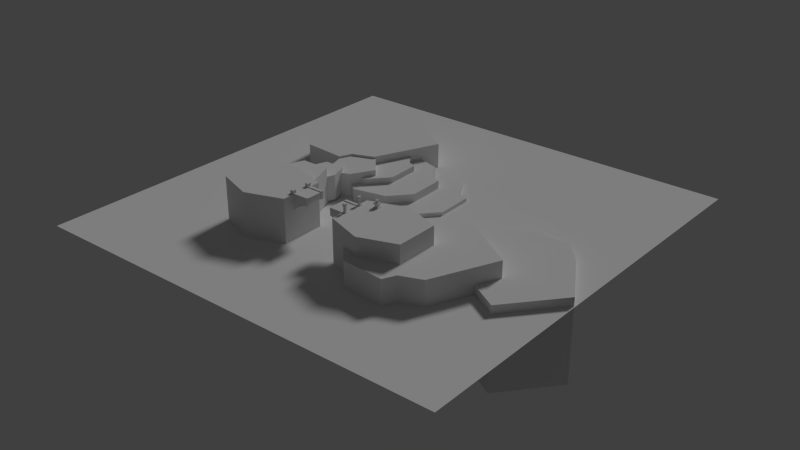 # Source: Level3.blend  (saved by Blender 2.73.0; exported with 4.5.12 LTS)
import bpy
from mathutils import Matrix  # noqa: F401  (used for matrix-valued properties, if any)

bpy.ops.wm.read_factory_settings(use_empty=True)
scene = bpy.context.scene
scene.name = 'Scene'

# ---- collections
col_collection_1 = bpy.data.collections.new('Collection 1'); scene.collection.children.link(col_collection_1)

# ---- world
world_world = bpy.data.worlds.new('World'); scene.world = world_world
world_world.color = (0.05088, 0.05088, 0.05088)
world_world.use_sun_shadow = False
world_world.sun_shadow_jitter_overblur = 0.0
world_world.cycles.sampling_method = 'MANUAL'
world_world.cycles.sample_map_resolution = 256

# ---- lights
light_sun = bpy.data.lights.new('Sun', 'SUN')
light_sun.transmission_factor = 0.0
light_sun.angle = 0.1993
light_sun.energy = 1.0
light_sun.shadow_buffer_clip_start = 0.5
light_sun.shadow_soft_size = 0.1
light_sun.shadow_cascade_max_distance = 1000.0
light_sun.cycles.use_multiple_importance_sampling = False

# ---- meshes
me_cube_134 = bpy.data.meshes.new('Cube.134')
me_cube_134.from_pydata([(0.6927, -1.786, -3.093), (-1.698, -3.871, -3.093), (-4.374, 0.6985, -3.093), (-1.675, 2.279, -3.093), (0.6927, -1.786, 0.754), (-1.698, -3.871, 0.754), (-4.374, 0.6985, 0.754), (-1.675, 2.279, 0.754), (-3.836, -2.054, 0.754), (-3.836, -2.054, -3.093), (0.402, -0.23, 0.754), (0.402, -0.23, -3.093), (-3.369, -3.238, -3.093), (0.3003, -1.291, 0.754), (-3.369, -3.238, 0.754), (0.3003, -1.291, -3.093), (-0.3205, -3.476, 0.754), (-0.3205, -3.476, -3.093), (-3.025, 1.489, 0.754), (-3.025, 1.489, -3.093), (-1.717, -1.142, 0.754), (-1.717, -1.142, -3.093), (-1.233, -2.127, -3.093), (-1.233, -2.127, 0.754)], [], [(16, 5, 1, 17), (8, 6, 2, 9), (18, 7, 3, 19), (13, 4, 0, 15), (21, 9, 2, 19), (23, 14, 5, 16), (18, 6, 8, 20), (22, 12, 9, 21), (7, 10, 11, 3), (14, 8, 9, 12), (5, 14, 12, 1), (17, 1, 12, 22), (20, 8, 14, 23), (10, 13, 15, 11), (10, 20, 23, 13), (0, 17, 22, 15), (15, 22, 21, 11), (7, 18, 20, 10), (13, 23, 16, 4), (11, 21, 19, 3), (6, 18, 19, 2), (4, 16, 17, 0)])
_uv = me_cube_134.uv_layers.new(name='UVMap')
_uv.uv.foreach_set('vector', [0.5627, 0.9382, 0.5627, 0.9382, 0.5627, 0.9382, 0.5627, 0.9382, 0.5627, 0.9382, 0.5627, 0.9382, 0.5627, 0.9382, 0.5627, 0.9382, 0.5627, 0.9382, 0.5627, 0.9382, 0.5627, 0.9382, 0.5627, 0.9382, 0.5627, 0.9382, 0.5627, 0.9382, 0.5627, 0.9382, 0.5627, 0.9382, 0.5627, 0.9382, 0.5627, 0.9382, 0.5627, 0.9382, 0.5627, 0.9382, 0.9247, 0.768, 0.9247, 0.768, 0.9247, 0.768, 0.9247, 0.768, 0.9247, 0.768, 0.9247, 0.768, 0.9247, 0.768, 0.9247, 0.768, 0.5627, 0.9382, 0.5627, 0.9382, 0.5627, 0.9382, 0.5627, 0.9382, 0.5627, 0.9382, 0.5627, 0.9382, 0.5627, 0.9382, 0.5627, 0.9382, 0.5627, 0.9382, 0.5627, 0.9382, 0.5627, 0.9382, 0.5627, 0.9382, 0.5627, 0.9382, 0.5627, 0.9382, 0.5627, 0.9382, 0.5627, 0.9382, 0.5627, 0.9382, 0.5627, 0.9382, 0.5627, 0.9382, 0.5627, 0.9382, 0.9247, 0.768, 0.9247, 0.768, 0.9247, 0.768, 0.9247, 0.768, 0.5627, 0.9382, 0.5627, 0.9382, 0.5627, 0.9382, 0.5627, 0.9382, 0.9247, 0.768, 0.9247, 0.768, 0.9247, 0.768, 0.9247, 0.768, 0.5627, 0.9382, 0.5627, 0.9382, 0.5627, 0.9382, 0.5627, 0.9382, 0.5627, 0.9382, 0.5627, 0.9382, 0.5627, 0.9382, 0.5627, 0.9382, 0.9247, 0.768, 0.9247, 0.768, 0.9247, 0.768, 0.9247, 0.768, 0.9247, 0.768, 0.9247, 0.768, 0.9247, 0.768, 0.9247, 0.768, 0.5627, 0.9382, 0.5627, 0.9382, 0.5627, 0.9382, 0.5627, 0.9382, 0.5627, 0.9382, 0.5627, 0.9382, 0.5627, 0.9382, 0.5627, 0.9382, 0.5627, 0.9382, 0.5627, 0.9382, 0.5627, 0.9382, 0.5627, 0.9382])
me_cube_134.use_remesh_preserve_volume = False
me_cube_134.use_remesh_preserve_attributes = False
me_cube_134.use_mirror_vertex_groups = False
me_cube_134.update()
me_cube_133 = bpy.data.meshes.new('Cube.133')
me_cube_133.from_pydata([(0.6927, -1.786, -3.093), (-1.698, -3.871, -3.093), (-4.374, 0.6985, -3.093), (-1.675, 2.279, -3.093), (0.6927, -1.786, 0.754), (-1.698, -3.871, 0.754), (-4.374, 0.6985, 0.754), (-1.675, 2.279, 0.754), (-3.836, -2.054, 0.754), (-3.836, -2.054, -3.093), (0.402, -0.23, 0.754), (0.402, -0.23, -3.093), (-3.369, -3.238, -3.093), (0.3003, -1.291, 0.754), (-3.369, -3.238, 0.754), (0.3003, -1.291, -3.093), (-0.3205, -3.476, 0.754), (-0.3205, -3.476, -3.093), (-3.025, 1.489, 0.754), (-3.025, 1.489, -3.093), (-1.717, -1.142, 0.754), (-1.717, -1.142, -3.093), (-1.233, -2.127, -3.093), (-1.233, -2.127, 0.754)], [], [(16, 5, 1, 17), (8, 6, 2, 9), (18, 7, 3, 19), (13, 4, 0, 15), (21, 9, 2, 19), (23, 14, 5, 16), (18, 6, 8, 20), (22, 12, 9, 21), (7, 10, 11, 3), (14, 8, 9, 12), (5, 14, 12, 1), (17, 1, 12, 22), (20, 8, 14, 23), (10, 13, 15, 11), (10, 20, 23, 13), (0, 17, 22, 15), (15, 22, 21, 11), (7, 18, 20, 10), (13, 23, 16, 4), (11, 21, 19, 3), (6, 18, 19, 2), (4, 16, 17, 0)])
_uv = me_cube_133.uv_layers.new(name='UVMap')
_uv.uv.foreach_set('vector', [0.5627, 0.9382, 0.5627, 0.9382, 0.5627, 0.9382, 0.5627, 0.9382, 0.5627, 0.9382, 0.5627, 0.9382, 0.5627, 0.9382, 0.5627, 0.9382, 0.5627, 0.9382, 0.5627, 0.9382, 0.5627, 0.9382, 0.5627, 0.9382, 0.5627, 0.9382, 0.5627, 0.9382, 0.5627, 0.9382, 0.5627, 0.9382, 0.5627, 0.9382, 0.5627, 0.9382, 0.5627, 0.9382, 0.5627, 0.9382, 0.9247, 0.768, 0.9247, 0.768, 0.9247, 0.768, 0.9247, 0.768, 0.9247, 0.768, 0.9247, 0.768, 0.9247, 0.768, 0.9247, 0.768, 0.5627, 0.9382, 0.5627, 0.9382, 0.5627, 0.9382, 0.5627, 0.9382, 0.5627, 0.9382, 0.5627, 0.9382, 0.5627, 0.9382, 0.5627, 0.9382, 0.5627, 0.9382, 0.5627, 0.9382, 0.5627, 0.9382, 0.5627, 0.9382, 0.5627, 0.9382, 0.5627, 0.9382, 0.5627, 0.9382, 0.5627, 0.9382, 0.5627, 0.9382, 0.5627, 0.9382, 0.5627, 0.9382, 0.5627, 0.9382, 0.9247, 0.768, 0.9247, 0.768, 0.9247, 0.768, 0.9247, 0.768, 0.5627, 0.9382, 0.5627, 0.9382, 0.5627, 0.9382, 0.5627, 0.9382, 0.9247, 0.768, 0.9247, 0.768, 0.9247, 0.768, 0.9247, 0.768, 0.5627, 0.9382, 0.5627, 0.9382, 0.5627, 0.9382, 0.5627, 0.9382, 0.5627, 0.9382, 0.5627, 0.9382, 0.5627, 0.9382, 0.5627, 0.9382, 0.9247, 0.768, 0.9247, 0.768, 0.9247, 0.768, 0.9247, 0.768, 0.9247, 0.768, 0.9247, 0.768, 0.9247, 0.768, 0.9247, 0.768, 0.5627, 0.9382, 0.5627, 0.9382, 0.5627, 0.9382, 0.5627, 0.9382, 0.5627, 0.9382, 0.5627, 0.9382, 0.5627, 0.9382, 0.5627, 0.9382, 0.5627, 0.9382, 0.5627, 0.9382, 0.5627, 0.9382, 0.5627, 0.9382])
me_cube_133.use_remesh_preserve_volume = False
me_cube_133.use_remesh_preserve_attributes = False
me_cube_133.use_mirror_vertex_groups = False
me_cube_133.update()
me_cube_131 = bpy.data.meshes.new('Cube.131')
me_cube_131.from_pydata([(0.6927, -1.786, -3.093), (-1.698, -3.871, -3.093), (-4.374, 0.6985, -3.093), (-1.675, 2.279, -3.093), (0.6927, -1.786, 0.754), (-1.698, -3.871, 0.754), (-4.374, 0.6985, 0.754), (-1.675, 2.279, 0.754), (-3.836, -2.054, 0.754), (-3.836, -2.054, -3.093), (0.402, -0.23, 0.754), (0.402, -0.23, -3.093), (-3.369, -3.238, -3.093), (0.3003, -1.291, 0.754), (-3.369, -3.238, 0.754), (0.3003, -1.291, -3.093), (-0.3205, -3.476, 0.754), (-0.3205, -3.476, -3.093), (-3.025, 1.489, 0.754), (-3.025, 1.489, -3.093), (-1.717, -1.142, 0.754), (-1.717, -1.142, -3.093), (-1.233, -2.127, -3.093), (-1.233, -2.127, 0.754)], [], [(16, 5, 1, 17), (8, 6, 2, 9), (18, 7, 3, 19), (13, 4, 0, 15), (21, 9, 2, 19), (23, 14, 5, 16), (18, 6, 8, 20), (22, 12, 9, 21), (7, 10, 11, 3), (14, 8, 9, 12), (5, 14, 12, 1), (17, 1, 12, 22), (20, 8, 14, 23), (10, 13, 15, 11), (10, 20, 23, 13), (0, 17, 22, 15), (15, 22, 21, 11), (7, 18, 20, 10), (13, 23, 16, 4), (11, 21, 19, 3), (6, 18, 19, 2), (4, 16, 17, 0)])
_uv = me_cube_131.uv_layers.new(name='UVMap')
_uv.uv.foreach_set('vector', [0.5627, 0.9382, 0.5627, 0.9382, 0.5627, 0.9382, 0.5627, 0.9382, 0.5627, 0.9382, 0.5627, 0.9382, 0.5627, 0.9382, 0.5627, 0.9382, 0.5627, 0.9382, 0.5627, 0.9382, 0.5627, 0.9382, 0.5627, 0.9382, 0.5627, 0.9382, 0.5627, 0.9382, 0.5627, 0.9382, 0.5627, 0.9382, 0.5627, 0.9382, 0.5627, 0.9382, 0.5627, 0.9382, 0.5627, 0.9382, 0.9247, 0.768, 0.9247, 0.768, 0.9247, 0.768, 0.9247, 0.768, 0.9247, 0.768, 0.9247, 0.768, 0.9247, 0.768, 0.9247, 0.768, 0.5627, 0.9382, 0.5627, 0.9382, 0.5627, 0.9382, 0.5627, 0.9382, 0.5627, 0.9382, 0.5627, 0.9382, 0.5627, 0.9382, 0.5627, 0.9382, 0.5627, 0.9382, 0.5627, 0.9382, 0.5627, 0.9382, 0.5627, 0.9382, 0.5627, 0.9382, 0.5627, 0.9382, 0.5627, 0.9382, 0.5627, 0.9382, 0.5627, 0.9382, 0.5627, 0.9382, 0.5627, 0.9382, 0.5627, 0.9382, 0.9247, 0.768, 0.9247, 0.768, 0.9247, 0.768, 0.9247, 0.768, 0.5627, 0.9382, 0.5627, 0.9382, 0.5627, 0.9382, 0.5627, 0.9382, 0.9247, 0.768, 0.9247, 0.768, 0.9247, 0.768, 0.9247, 0.768, 0.5627, 0.9382, 0.5627, 0.9382, 0.5627, 0.9382, 0.5627, 0.9382, 0.5627, 0.9382, 0.5627, 0.9382, 0.5627, 0.9382, 0.5627, 0.9382, 0.9247, 0.768, 0.9247, 0.768, 0.9247, 0.768, 0.9247, 0.768, 0.9247, 0.768, 0.9247, 0.768, 0.9247, 0.768, 0.9247, 0.768, 0.5627, 0.9382, 0.5627, 0.9382, 0.5627, 0.9382, 0.5627, 0.9382, 0.5627, 0.9382, 0.5627, 0.9382, 0.5627, 0.9382, 0.5627, 0.9382, 0.5627, 0.9382, 0.5627, 0.9382, 0.5627, 0.9382, 0.5627, 0.9382])
me_cube_131.use_remesh_preserve_volume = False
me_cube_131.use_remesh_preserve_attributes = False
me_cube_131.use_mirror_vertex_groups = False
me_cube_131.update()
me_cube_130 = bpy.data.meshes.new('Cube.130')
me_cube_130.from_pydata([(0.6927, -1.786, -3.093), (-1.698, -3.871, -3.093), (-4.374, 0.6985, -3.093), (-1.675, 2.279, -3.093), (0.6927, -1.786, 0.754), (-1.698, -3.871, 0.754), (-4.374, 0.6985, 0.754), (-1.675, 2.279, 0.754), (-3.836, -2.054, 0.754), (-3.836, -2.054, -3.093), (0.402, -0.23, 0.754), (0.402, -0.23, -3.093), (-3.369, -3.238, -3.093), (0.3003, -1.291, 0.754), (-3.369, -3.238, 0.754), (0.3003, -1.291, -3.093), (-0.3205, -3.476, 0.754), (-0.3205, -3.476, -3.093), (-3.025, 1.489, 0.754), (-3.025, 1.489, -3.093), (-1.717, -1.142, 0.754), (-1.717, -1.142, -3.093), (-1.233, -2.127, -3.093), (-1.233, -2.127, 0.754)], [], [(16, 5, 1, 17), (8, 6, 2, 9), (18, 7, 3, 19), (13, 4, 0, 15), (21, 9, 2, 19), (23, 14, 5, 16), (18, 6, 8, 20), (22, 12, 9, 21), (7, 10, 11, 3), (14, 8, 9, 12), (5, 14, 12, 1), (17, 1, 12, 22), (20, 8, 14, 23), (10, 13, 15, 11), (10, 20, 23, 13), (0, 17, 22, 15), (15, 22, 21, 11), (7, 18, 20, 10), (13, 23, 16, 4), (11, 21, 19, 3), (6, 18, 19, 2), (4, 16, 17, 0)])
_uv = me_cube_130.uv_layers.new(name='UVMap')
_uv.uv.foreach_set('vector', [0.5627, 0.9382, 0.5627, 0.9382, 0.5627, 0.9382, 0.5627, 0.9382, 0.5627, 0.9382, 0.5627, 0.9382, 0.5627, 0.9382, 0.5627, 0.9382, 0.5627, 0.9382, 0.5627, 0.9382, 0.5627, 0.9382, 0.5627, 0.9382, 0.5627, 0.9382, 0.5627, 0.9382, 0.5627, 0.9382, 0.5627, 0.9382, 0.5627, 0.9382, 0.5627, 0.9382, 0.5627, 0.9382, 0.5627, 0.9382, 0.9247, 0.768, 0.9247, 0.768, 0.9247, 0.768, 0.9247, 0.768, 0.9247, 0.768, 0.9247, 0.768, 0.9247, 0.768, 0.9247, 0.768, 0.5627, 0.9382, 0.5627, 0.9382, 0.5627, 0.9382, 0.5627, 0.9382, 0.5627, 0.9382, 0.5627, 0.9382, 0.5627, 0.9382, 0.5627, 0.9382, 0.5627, 0.9382, 0.5627, 0.9382, 0.5627, 0.9382, 0.5627, 0.9382, 0.5627, 0.9382, 0.5627, 0.9382, 0.5627, 0.9382, 0.5627, 0.9382, 0.5627, 0.9382, 0.5627, 0.9382, 0.5627, 0.9382, 0.5627, 0.9382, 0.9247, 0.768, 0.9247, 0.768, 0.9247, 0.768, 0.9247, 0.768, 0.5627, 0.9382, 0.5627, 0.9382, 0.5627, 0.9382, 0.5627, 0.9382, 0.9247, 0.768, 0.9247, 0.768, 0.9247, 0.768, 0.9247, 0.768, 0.5627, 0.9382, 0.5627, 0.9382, 0.5627, 0.9382, 0.5627, 0.9382, 0.5627, 0.9382, 0.5627, 0.9382, 0.5627, 0.9382, 0.5627, 0.9382, 0.9247, 0.768, 0.9247, 0.768, 0.9247, 0.768, 0.9247, 0.768, 0.9247, 0.768, 0.9247, 0.768, 0.9247, 0.768, 0.9247, 0.768, 0.5627, 0.9382, 0.5627, 0.9382, 0.5627, 0.9382, 0.5627, 0.9382, 0.5627, 0.9382, 0.5627, 0.9382, 0.5627, 0.9382, 0.5627, 0.9382, 0.5627, 0.9382, 0.5627, 0.9382, 0.5627, 0.9382, 0.5627, 0.9382])
me_cube_130.use_remesh_preserve_volume = False
me_cube_130.use_remesh_preserve_attributes = False
me_cube_130.use_mirror_vertex_groups = False
me_cube_130.update()
me_cube_129 = bpy.data.meshes.new('Cube.129')
me_cube_129.from_pydata([(0.6927, -1.786, -3.093), (-1.698, -3.871, -3.093), (-4.374, 0.6985, -3.093), (-1.675, 2.279, -3.093), (0.6927, -1.786, 0.754), (-1.698, -3.871, 0.754), (-4.374, 0.6985, 0.754), (-1.675, 2.279, 0.754), (-3.836, -2.054, 0.754), (-3.836, -2.054, -3.093), (0.402, -0.23, 0.754), (0.402, -0.23, -3.093), (-3.369, -3.238, -3.093), (0.3003, -1.291, 0.754), (-3.369, -3.238, 0.754), (0.3003, -1.291, -3.093), (-0.3205, -3.476, 0.754), (-0.3205, -3.476, -3.093), (-3.025, 1.489, 0.754), (-3.025, 1.489, -3.093), (-1.717, -1.142, 0.754), (-1.717, -1.142, -3.093), (-1.233, -2.127, -3.093), (-1.233, -2.127, 0.754)], [], [(16, 5, 1, 17), (8, 6, 2, 9), (18, 7, 3, 19), (13, 4, 0, 15), (21, 9, 2, 19), (23, 14, 5, 16), (18, 6, 8, 20), (22, 12, 9, 21), (7, 10, 11, 3), (14, 8, 9, 12), (5, 14, 12, 1), (17, 1, 12, 22), (20, 8, 14, 23), (10, 13, 15, 11), (10, 20, 23, 13), (0, 17, 22, 15), (15, 22, 21, 11), (7, 18, 20, 10), (13, 23, 16, 4), (11, 21, 19, 3), (6, 18, 19, 2), (4, 16, 17, 0)])
_uv = me_cube_129.uv_layers.new(name='UVMap')
_uv.uv.foreach_set('vector', [0.5627, 0.9382, 0.5627, 0.9382, 0.5627, 0.9382, 0.5627, 0.9382, 0.5627, 0.9382, 0.5627, 0.9382, 0.5627, 0.9382, 0.5627, 0.9382, 0.5627, 0.9382, 0.5627, 0.9382, 0.5627, 0.9382, 0.5627, 0.9382, 0.5627, 0.9382, 0.5627, 0.9382, 0.5627, 0.9382, 0.5627, 0.9382, 0.5627, 0.9382, 0.5627, 0.9382, 0.5627, 0.9382, 0.5627, 0.9382, 0.9247, 0.768, 0.9247, 0.768, 0.9247, 0.768, 0.9247, 0.768, 0.9247, 0.768, 0.9247, 0.768, 0.9247, 0.768, 0.9247, 0.768, 0.5627, 0.9382, 0.5627, 0.9382, 0.5627, 0.9382, 0.5627, 0.9382, 0.5627, 0.9382, 0.5627, 0.9382, 0.5627, 0.9382, 0.5627, 0.9382, 0.5627, 0.9382, 0.5627, 0.9382, 0.5627, 0.9382, 0.5627, 0.9382, 0.5627, 0.9382, 0.5627, 0.9382, 0.5627, 0.9382, 0.5627, 0.9382, 0.5627, 0.9382, 0.5627, 0.9382, 0.5627, 0.9382, 0.5627, 0.9382, 0.9247, 0.768, 0.9247, 0.768, 0.9247, 0.768, 0.9247, 0.768, 0.5627, 0.9382, 0.5627, 0.9382, 0.5627, 0.9382, 0.5627, 0.9382, 0.9247, 0.768, 0.9247, 0.768, 0.9247, 0.768, 0.9247, 0.768, 0.5627, 0.9382, 0.5627, 0.9382, 0.5627, 0.9382, 0.5627, 0.9382, 0.5627, 0.9382, 0.5627, 0.9382, 0.5627, 0.9382, 0.5627, 0.9382, 0.9247, 0.768, 0.9247, 0.768, 0.9247, 0.768, 0.9247, 0.768, 0.9247, 0.768, 0.9247, 0.768, 0.9247, 0.768, 0.9247, 0.768, 0.5627, 0.9382, 0.5627, 0.9382, 0.5627, 0.9382, 0.5627, 0.9382, 0.5627, 0.9382, 0.5627, 0.9382, 0.5627, 0.9382, 0.5627, 0.9382, 0.5627, 0.9382, 0.5627, 0.9382, 0.5627, 0.9382, 0.5627, 0.9382])
me_cube_129.use_remesh_preserve_volume = False
me_cube_129.use_remesh_preserve_attributes = False
me_cube_129.use_mirror_vertex_groups = False
me_cube_129.update()
me_cube_128 = bpy.data.meshes.new('Cube.128')
me_cube_128.from_pydata([(-1.0, -1.0, -1.0), (-1.0, 1.0, -1.0), (1.0, 1.0, -1.0), (1.0, -1.0, -1.0), (-1.0, -1.0, 1.806), (-1.0, 1.0, 1.806), (1.0, 1.0, 1.806), (1.0, -1.0, 1.806), (-1.265, -1.265, 1.806), (-1.265, 1.265, 1.806), (1.265, 1.265, 1.806), (1.265, -1.265, 1.806), (-1.265, -1.265, 2.423), (-1.265, 1.265, 2.423), (1.265, 1.265, 2.423), (1.265, -1.265, 2.423)], [], [(4, 5, 1, 0), (5, 6, 2, 1), (6, 7, 3, 2), (7, 4, 0, 3), (0, 1, 2, 3), (4, 7, 11, 8), (8, 11, 15, 12), (7, 6, 10, 11), (6, 5, 9, 10), (5, 4, 8, 9), (15, 14, 13, 12), (11, 10, 14, 15), (10, 9, 13, 14), (9, 8, 12, 13)])
me_cube_128.use_remesh_preserve_volume = False
me_cube_128.use_remesh_preserve_attributes = False
me_cube_128.use_mirror_vertex_groups = False
me_cube_128.update()
me_cube_126 = bpy.data.meshes.new('Cube.126')
me_cube_126.from_pydata([(-0.1867, 0.1682, -0.08166), (-0.1867, 0.4179, -0.08166), (0.06297, 0.4179, -0.08166), (0.06297, 0.1682, -0.08166), (-0.1734, 0.1815, -0.006254), (-0.1734, 0.4046, -0.006254), (0.04966, 0.4046, -0.006254), (0.04966, 0.1815, -0.006254), (-0.1324, 0.2225, -0.006254), (-0.1324, 0.3636, -0.006254), (0.008667, 0.3636, -0.006254), (0.008667, 0.2225, -0.006254), (-0.1324, 0.2225, 0.1302), (-0.1324, 0.3636, 0.1302), (0.008667, 0.3636, 0.1302), (0.008667, 0.2225, 0.1302), (-0.1734, 0.1816, 0.1302), (-0.1734, 0.4046, 0.1302), (0.04964, 0.4046, 0.1302), (0.04964, 0.1816, 0.1302), (-0.1589, 0.196, 0.1858), (-0.1589, 0.3901, 0.1858), (0.03515, 0.3901, 0.1858), (0.03515, 0.196, 0.1858), (-0.1182, 0.2367, 0.1858), (-0.1182, 0.3494, 0.1858), (-0.005532, 0.3494, 0.1858), (-0.005532, 0.2367, 0.1858), (-0.1182, 0.2367, 0.06754), (-0.1182, 0.3494, 0.06754), (-0.005532, 0.3494, 0.06754), (-0.005532, 0.2367, 0.06754)], [], [(4, 5, 1, 0), (5, 6, 2, 1), (6, 7, 3, 2), (7, 4, 0, 3), (0, 1, 2, 3), (8, 11, 15, 12), (8, 9, 5, 4), (9, 10, 6, 5), (10, 11, 7, 6), (11, 8, 4, 7), (12, 15, 19, 16), (11, 10, 14, 15), (10, 9, 13, 14), (9, 8, 12, 13), (16, 19, 23, 20), (15, 14, 18, 19), (14, 13, 17, 18), (13, 12, 16, 17), (24, 27, 31, 28), (19, 18, 22, 23), (18, 17, 21, 22), (17, 16, 20, 21), (24, 25, 21, 20), (25, 26, 22, 21), (26, 27, 23, 22), (27, 24, 20, 23), (31, 30, 29, 28), (27, 26, 30, 31), (26, 25, 29, 30), (25, 24, 28, 29)])
_uv = me_cube_126.uv_layers.new(name='UVMap')
_uv.uv.foreach_set('vector', [0.688, 0.9607, 0.688, 0.9607, 0.688, 0.9607, 0.688, 0.9607, 0.688, 0.9607, 0.688, 0.9607, 0.688, 0.9607, 0.688, 0.9607, 0.688, 0.9607, 0.688, 0.9607, 0.688, 0.9607, 0.688, 0.9607, 0.688, 0.9607, 0.688, 0.9607, 0.688, 0.9607, 0.688, 0.9607, 0.688, 0.9607, 0.688, 0.9607, 0.688, 0.9607, 0.688, 0.9607, 0.688, 0.9607, 0.688, 0.9607, 0.688, 0.9607, 0.688, 0.9607, 0.688, 0.9607, 0.688, 0.9607, 0.688, 0.9607, 0.688, 0.9607, 0.688, 0.9607, 0.688, 0.9607, 0.688, 0.9607, 0.688, 0.9607, 0.688, 0.9607, 0.688, 0.9607, 0.688, 0.9607, 0.688, 0.9607, 0.688, 0.9607, 0.688, 0.9607, 0.688, 0.9607, 0.688, 0.9607, 0.688, 0.9607, 0.688, 0.9607, 0.688, 0.9607, 0.688, 0.9607, 0.688, 0.9607, 0.688, 0.9607, 0.688, 0.9607, 0.688, 0.9607, 0.688, 0.9607, 0.688, 0.9607, 0.688, 0.9607, 0.688, 0.9607, 0.688, 0.9607, 0.688, 0.9607, 0.688, 0.9607, 0.688, 0.9607, 0.688, 0.9607, 0.688, 0.9607, 0.688, 0.9607, 0.688, 0.9607, 0.688, 0.9607, 0.688, 0.9607, 0.688, 0.9607, 0.688, 0.9607, 0.688, 0.9607, 0.688, 0.9607, 0.688, 0.9607, 0.688, 0.9607, 0.688, 0.9607, 0.688, 0.9607, 0.688, 0.9607, 0.688, 0.9607, 0.688, 0.9607, 0.688, 0.9607, 0.688, 0.9607, 0.688, 0.9607, 0.688, 0.9607, 0.688, 0.9607, 0.688, 0.9607, 0.688, 0.9607, 0.688, 0.9607, 0.688, 0.9607, 0.688, 0.9607, 0.688, 0.9607, 0.688, 0.9607, 0.688, 0.9607, 0.688, 0.9607, 0.688, 0.9607, 0.688, 0.9607, 0.688, 0.9607, 0.688, 0.9607, 0.688, 0.9607, 0.688, 0.9607, 0.688, 0.9607, 0.688, 0.9607, 0.688, 0.9607, 0.688, 0.9607, 0.688, 0.9607, 0.688, 0.9607, 0.688, 0.9607, 0.688, 0.9607, 0.688, 0.9607, 0.688, 0.9607, 0.688, 0.9607, 0.688, 0.9607, 0.688, 0.9607, 0.688, 0.9607, 0.688, 0.9607, 0.688, 0.9607, 0.688, 0.9607, 0.688, 0.9607, 0.688, 0.9607, 0.688, 0.9607, 0.688, 0.9607, 0.688, 0.9607, 0.688, 0.9607, 0.688, 0.9607, 0.688, 0.9607, 0.688, 0.9607, 0.688, 0.9607])
me_cube_126.use_remesh_preserve_volume = False
me_cube_126.use_remesh_preserve_attributes = False
me_cube_126.use_mirror_vertex_groups = False
me_cube_126.update()
me_cube_106 = bpy.data.meshes.new('Cube.106')
me_cube_106.from_pydata([(-0.6859, -0.3437, -0.1056), (-0.6859, 0.3437, -0.1056), (0.6859, 0.3437, -0.1056), (0.6859, -0.3437, -0.1056), (-0.6859, -0.3437, 0.1056), (-0.6859, 0.3437, 0.1056), (0.6859, 0.3437, 0.1056), (0.6859, -0.3437, 0.1056)], [], [(4, 5, 1, 0), (5, 6, 2, 1), (6, 7, 3, 2), (7, 4, 0, 3), (0, 1, 2, 3), (7, 6, 5, 4)])
_uv = me_cube_106.uv_layers.new(name='UVMap')
_uv.uv.foreach_set('vector', [0.6601, 0.9623, 0.6601, 0.9623, 0.6601, 0.9623, 0.6601, 0.9623, 0.6601, 0.9623, 0.6601, 0.9623, 0.6601, 0.9623, 0.6601, 0.9623, 0.6601, 0.9623, 0.6601, 0.9623, 0.6601, 0.9623, 0.6601, 0.9623, 0.6601, 0.9623, 0.6601, 0.9623, 0.6601, 0.9623, 0.6601, 0.9623, 0.6601, 0.9623, 0.6601, 0.9623, 0.6601, 0.9623, 0.6601, 0.9623, 0.6601, 0.9623, 0.6601, 0.9623, 0.6601, 0.9623, 0.6601, 0.9623])
me_cube_106.use_remesh_preserve_volume = False
me_cube_106.use_remesh_preserve_attributes = False
me_cube_106.use_mirror_vertex_groups = False
me_cube_106.update()
me_cube_125 = bpy.data.meshes.new('Cube.125')
me_cube_125.from_pydata([(-0.16, -0.16, -0.16), (-0.16, 0.16, -0.16), (0.16, 0.16, -0.16), (0.16, -0.16, -0.16), (-0.16, -0.16, 0.16), (-0.16, 0.16, 0.16), (0.16, 0.16, 0.16), (0.16, -0.16, 0.16)], [], [(4, 5, 1, 0), (5, 6, 2, 1), (6, 7, 3, 2), (7, 4, 0, 3), (0, 1, 2, 3), (7, 6, 5, 4)])
me_cube_125.use_remesh_preserve_volume = False
me_cube_125.use_remesh_preserve_attributes = False
me_cube_125.use_mirror_vertex_groups = False
me_cube_125.update()
me_cube_124 = bpy.data.meshes.new('Cube.124')
me_cube_124.from_pydata([(-0.16, -0.16, -0.16), (-0.16, 0.16, -0.16), (0.16, 0.16, -0.16), (0.16, -0.16, -0.16), (-0.16, -0.16, 0.16), (-0.16, 0.16, 0.16), (0.16, 0.16, 0.16), (0.16, -0.16, 0.16)], [], [(4, 5, 1, 0), (5, 6, 2, 1), (6, 7, 3, 2), (7, 4, 0, 3), (0, 1, 2, 3), (7, 6, 5, 4)])
me_cube_124.use_remesh_preserve_volume = False
me_cube_124.use_remesh_preserve_attributes = False
me_cube_124.use_mirror_vertex_groups = False
me_cube_124.update()
me_cube_123 = bpy.data.meshes.new('Cube.123')
me_cube_123.from_pydata([(-0.1415, -0.07091, -0.1327), (-0.1415, 0.08504, -0.1327), (0.01446, 0.08504, -0.1327), (0.01446, -0.07091, -0.1327), (-0.1332, -0.0626, 0.004757), (-0.1332, 0.07673, 0.004757), (0.006147, 0.07673, 0.004757), (0.006147, -0.0626, 0.004757), (-0.1076, -0.03699, 0.004757), (-0.1076, 0.05112, 0.004757), (-0.01946, 0.05112, 0.004757), (-0.01946, -0.03699, 0.004757), (-0.1076, -0.03699, 0.2535), (-0.1076, 0.05112, 0.2535), (-0.01946, 0.05112, 0.2535), (-0.01946, -0.03699, 0.2535), (-0.1332, -0.06259, 0.2535), (-0.1332, 0.07671, 0.2535), (0.006133, 0.07671, 0.2535), (0.006133, -0.06259, 0.2535), (-0.1241, -0.05354, 0.3549), (-0.1241, 0.06766, 0.3549), (-0.002916, 0.06766, 0.3549), (-0.002916, -0.05354, 0.3549)], [], [(4, 5, 1, 0), (5, 6, 2, 1), (6, 7, 3, 2), (7, 4, 0, 3), (0, 1, 2, 3), (8, 11, 15, 12), (8, 9, 5, 4), (9, 10, 6, 5), (10, 11, 7, 6), (11, 8, 4, 7), (12, 15, 19, 16), (11, 10, 14, 15), (10, 9, 13, 14), (9, 8, 12, 13), (16, 19, 23, 20), (15, 14, 18, 19), (14, 13, 17, 18), (13, 12, 16, 17), (23, 22, 21, 20), (19, 18, 22, 23), (18, 17, 21, 22), (17, 16, 20, 21)])
_uv = me_cube_123.uv_layers.new(name='UVMap')
_uv.uv.foreach_set('vector', [0.681, 0.9607, 0.681, 0.9607, 0.681, 0.9607, 0.681, 0.9607, 0.681, 0.9607, 0.681, 0.9607, 0.681, 0.9607, 0.681, 0.9607, 0.681, 0.9607, 0.681, 0.9607, 0.681, 0.9607, 0.681, 0.9607, 0.681, 0.9607, 0.681, 0.9607, 0.681, 0.9607, 0.681, 0.9607, 0.681, 0.9607, 0.681, 0.9607, 0.681, 0.9607, 0.681, 0.9607, 0.681, 0.9607, 0.681, 0.9607, 0.681, 0.9607, 0.681, 0.9607, 0.681, 0.9607, 0.681, 0.9607, 0.681, 0.9607, 0.681, 0.9607, 0.681, 0.9607, 0.681, 0.9607, 0.681, 0.9607, 0.681, 0.9607, 0.681, 0.9607, 0.681, 0.9607, 0.681, 0.9607, 0.681, 0.9607, 0.681, 0.9607, 0.681, 0.9607, 0.681, 0.9607, 0.681, 0.9607, 0.681, 0.9607, 0.681, 0.9607, 0.681, 0.9607, 0.681, 0.9607, 0.681, 0.9607, 0.681, 0.9607, 0.681, 0.9607, 0.681, 0.9607, 0.681, 0.9607, 0.681, 0.9607, 0.681, 0.9607, 0.681, 0.9607, 0.681, 0.9607, 0.681, 0.9607, 0.681, 0.9607, 0.681, 0.9607, 0.681, 0.9607, 0.681, 0.9607, 0.681, 0.9607, 0.681, 0.9607, 0.681, 0.9607, 0.681, 0.9607, 0.681, 0.9607, 0.681, 0.9607, 0.681, 0.9607, 0.681, 0.9607, 0.681, 0.9607, 0.681, 0.9607, 0.681, 0.9607, 0.681, 0.9607, 0.681, 0.9607, 0.681, 0.9607, 0.681, 0.9607, 0.681, 0.9607, 0.681, 0.9607, 0.681, 0.9607, 0.681, 0.9607, 0.681, 0.9607, 0.681, 0.9607, 0.681, 0.9607, 0.681, 0.9607, 0.681, 0.9607, 0.681, 0.9607, 0.681, 0.9607, 0.681, 0.9607, 0.681, 0.9607, 0.681, 0.9607, 0.681, 0.9607])
me_cube_123.use_remesh_preserve_volume = False
me_cube_123.use_remesh_preserve_attributes = False
me_cube_123.use_mirror_vertex_groups = False
me_cube_123.update()
me_cube_121 = bpy.data.meshes.new('Cube.121')
me_cube_121.from_pydata([(-0.1344, -0.04099, -0.1186), (0.1344, -0.04099, -0.1186), (-0.1344, -0.04099, 0.1186), (0.1344, -0.04099, 0.1186), (-0.1344, 0.027, 0.1186), (0.1344, 0.027, 0.1186), (0.1344, 0.02875, -0.1186), (0.1344, 0.02875, 0.1168), (0.1221, 0.04099, 0.1046), (-0.1344, 0.03036, -0.1186), (-0.1237, 0.04099, 0.1046), (-0.1344, 0.03036, 0.1152), (0.1327, 0.03045, -0.1186), (0.1221, 0.04099, -0.108), (-0.1237, 0.04099, -0.108), (-0.1343, 0.03045, -0.1186)], [], [(4, 5, 7, 8, 10, 11), (3, 2, 0, 1), (7, 5, 3, 1, 6), (10, 14, 15, 9, 11), (3, 5, 4, 2), (10, 8, 13, 14), (7, 6, 12, 13, 8), (2, 4, 11, 9, 0), (12, 15, 14, 13), (0, 9, 15, 12, 6, 1)])
_uv = me_cube_121.uv_layers.new(name='UVMap')
_uv.uv.foreach_set('vector', [0.6949, 0.9607, 0.6949, 0.9607, 0.6949, 0.9607, 0.6949, 0.9607, 0.6949, 0.9607, 0.6949, 0.9607, 0.6949, 0.9607, 0.6949, 0.9607, 0.6949, 0.9607, 0.6949, 0.9607, 0.6949, 0.9607, 0.6949, 0.9607, 0.6949, 0.9607, 0.6949, 0.9607, 0.6949, 0.9607, 0.6949, 0.9607, 0.6949, 0.9607, 0.6949, 0.9607, 0.6949, 0.9607, 0.6949, 0.9607, 0.6949, 0.9607, 0.6949, 0.9607, 0.6949, 0.9607, 0.6949, 0.9607, 0.6949, 0.9607, 0.6949, 0.9607, 0.6949, 0.9607, 0.6949, 0.9607, 0.6949, 0.9607, 0.6949, 0.9607, 0.6949, 0.9607, 0.6949, 0.9607, 0.6949, 0.9607, 0.6949, 0.9607, 0.6949, 0.9607, 0.6949, 0.9607, 0.6949, 0.9607, 0.6949, 0.9607, 0.6949, 0.9607, 0.6949, 0.9607, 0.6949, 0.9607, 0.6949, 0.9607, 0.6949, 0.9607, 0.6949, 0.9607, 0.6949, 0.9607, 0.6949, 0.9607, 0.6949, 0.9607, 0.6949, 0.9607])
me_cube_121.use_remesh_preserve_volume = False
me_cube_121.use_remesh_preserve_attributes = False
me_cube_121.use_mirror_vertex_groups = False
me_cube_121.update()
me_cube_120 = bpy.data.meshes.new('Cube.120')
me_cube_120.from_pydata([(-0.1344, -0.04099, -0.1186), (0.1344, -0.04099, -0.1186), (-0.1344, -0.04099, 0.1186), (0.1344, -0.04099, 0.1186), (-0.1344, 0.027, 0.1186), (0.1344, 0.027, 0.1186), (0.1344, 0.02875, -0.1186), (0.1344, 0.02875, 0.1168), (0.1221, 0.04099, 0.1046), (-0.1344, 0.03036, -0.1186), (-0.1237, 0.04099, 0.1046), (-0.1344, 0.03036, 0.1152), (0.1327, 0.03045, -0.1186), (0.1221, 0.04099, -0.108), (-0.1237, 0.04099, -0.108), (-0.1343, 0.03045, -0.1186)], [], [(4, 5, 7, 8, 10, 11), (3, 2, 0, 1), (7, 5, 3, 1, 6), (10, 14, 15, 9, 11), (3, 5, 4, 2), (10, 8, 13, 14), (7, 6, 12, 13, 8), (2, 4, 11, 9, 0), (12, 15, 14, 13), (0, 9, 15, 12, 6, 1)])
_uv = me_cube_120.uv_layers.new(name='UVMap')
_uv.uv.foreach_set('vector', [0.6741, 0.9607, 0.6741, 0.9607, 0.6741, 0.9607, 0.6741, 0.9607, 0.6741, 0.9607, 0.6741, 0.9607, 0.6741, 0.9607, 0.6741, 0.9607, 0.6741, 0.9607, 0.6741, 0.9607, 0.6741, 0.9607, 0.6741, 0.9607, 0.6741, 0.9607, 0.6741, 0.9607, 0.6741, 0.9607, 0.6741, 0.9607, 0.6741, 0.9607, 0.6741, 0.9607, 0.6741, 0.9607, 0.6741, 0.9607, 0.6741, 0.9607, 0.6741, 0.9607, 0.6741, 0.9607, 0.6741, 0.9607, 0.6741, 0.9607, 0.6741, 0.9607, 0.6741, 0.9607, 0.6741, 0.9607, 0.6741, 0.9607, 0.6741, 0.9607, 0.6741, 0.9607, 0.6741, 0.9607, 0.6741, 0.9607, 0.6741, 0.9607, 0.6741, 0.9607, 0.6741, 0.9607, 0.6741, 0.9607, 0.6741, 0.9607, 0.6741, 0.9607, 0.6741, 0.9607, 0.6741, 0.9607, 0.6741, 0.9607, 0.6741, 0.9607, 0.6741, 0.9607, 0.6741, 0.9607, 0.6741, 0.9607, 0.6741, 0.9607, 0.6741, 0.9607])
me_cube_120.use_remesh_preserve_volume = False
me_cube_120.use_remesh_preserve_attributes = False
me_cube_120.use_mirror_vertex_groups = False
me_cube_120.update()
me_cube_118 = bpy.data.meshes.new('Cube.118')
me_cube_118.from_pydata([(-0.1344, -0.04099, -0.1186), (0.1344, -0.04099, -0.1186), (-0.1344, -0.04099, 0.1186), (0.1344, -0.04099, 0.1186), (-0.1344, 0.027, 0.1186), (0.1344, 0.027, 0.1186), (0.1344, 0.02875, -0.1186), (0.1344, 0.02875, 0.1168), (0.1221, 0.04099, 0.1046), (-0.1344, 0.03036, -0.1186), (-0.1237, 0.04099, 0.1046), (-0.1344, 0.03036, 0.1152), (0.1327, 0.03045, -0.1186), (0.1221, 0.04099, -0.108), (-0.1237, 0.04099, -0.108), (-0.1343, 0.03045, -0.1186)], [], [(4, 5, 7, 8, 10, 11), (3, 2, 0, 1), (7, 5, 3, 1, 6), (10, 14, 15, 9, 11), (3, 5, 4, 2), (10, 8, 13, 14), (7, 6, 12, 13, 8), (2, 4, 11, 9, 0), (12, 15, 14, 13), (0, 9, 15, 12, 6, 1)])
_uv = me_cube_118.uv_layers.new(name='UVMap')
_uv.uv.foreach_set('vector', [0.688, 0.9639, 0.688, 0.9639, 0.688, 0.9639, 0.688, 0.9639, 0.688, 0.9639, 0.688, 0.9639, 0.688, 0.9639, 0.688, 0.9639, 0.688, 0.9639, 0.688, 0.9639, 0.688, 0.9639, 0.688, 0.9639, 0.688, 0.9639, 0.688, 0.9639, 0.688, 0.9639, 0.688, 0.9639, 0.688, 0.9639, 0.688, 0.9639, 0.688, 0.9639, 0.688, 0.9639, 0.688, 0.9639, 0.688, 0.9639, 0.688, 0.9639, 0.688, 0.9639, 0.688, 0.9639, 0.688, 0.9639, 0.688, 0.9639, 0.688, 0.9639, 0.688, 0.9639, 0.688, 0.9639, 0.688, 0.9639, 0.688, 0.9639, 0.688, 0.9639, 0.688, 0.9639, 0.688, 0.9639, 0.688, 0.9639, 0.688, 0.9639, 0.688, 0.9639, 0.688, 0.9639, 0.688, 0.9639, 0.688, 0.9639, 0.688, 0.9639, 0.688, 0.9639, 0.688, 0.9639, 0.688, 0.9639, 0.688, 0.9639, 0.688, 0.9639, 0.688, 0.9639])
me_cube_118.use_remesh_preserve_volume = False
me_cube_118.use_remesh_preserve_attributes = False
me_cube_118.use_mirror_vertex_groups = False
me_cube_118.update()
me_cube_116 = bpy.data.meshes.new('Cube.116')
me_cube_116.from_pydata([(-0.3903, -0.4309, -0.1324), (-0.3903, 0.4309, -0.1324), (0.3903, 0.4309, -0.1324), (0.3903, -0.4309, -0.1324), (-0.3903, -0.4309, 0.1324), (-0.3903, 0.4309, 0.1324), (0.3903, 0.4309, 0.1324), (0.3903, -0.4309, 0.1324)], [], [(4, 5, 1, 0), (5, 6, 2, 1), (6, 7, 3, 2), (7, 4, 0, 3), (0, 1, 2, 3), (7, 6, 5, 4)])
_uv = me_cube_116.uv_layers.new(name='UVMap')
_uv.uv.foreach_set('vector', [0.6741, 0.9639, 0.6741, 0.9639, 0.6741, 0.9639, 0.6741, 0.9639, 0.6741, 0.9639, 0.6741, 0.9639, 0.6741, 0.9639, 0.6741, 0.9639, 0.6741, 0.9639, 0.6741, 0.9639, 0.6741, 0.9639, 0.6741, 0.9639, 0.6741, 0.9639, 0.6741, 0.9639, 0.6741, 0.9639, 0.6741, 0.9639, 0.6741, 0.9639, 0.6741, 0.9639, 0.6741, 0.9639, 0.6741, 0.9639, 0.6741, 0.9639, 0.6741, 0.9639, 0.6741, 0.9639, 0.6741, 0.9639])
me_cube_116.use_remesh_preserve_volume = False
me_cube_116.use_remesh_preserve_attributes = False
me_cube_116.use_mirror_vertex_groups = False
me_cube_116.update()
me_cube_115 = bpy.data.meshes.new('Cube.115')
me_cube_115.from_pydata([(-0.2988, -0.04744, -0.4861), (-0.2988, 0.04744, -0.4861), (0.2988, 0.04744, -0.1324), (0.2988, -0.04744, -0.1324), (-0.2988, -0.04744, 0.1324), (-0.2988, 0.04744, 0.1324), (0.2988, 0.04744, 0.1324), (0.2988, -0.04744, 0.1324), (-0.0996, 0.04744, 0.1324), (0.0996, 0.04744, 0.1324), (0.0996, 0.04744, -0.1922), (-0.0996, 0.04744, -0.305), (0.0996, -0.04744, 0.1324), (-0.0996, -0.04744, 0.1324), (-0.0996, -0.04744, -0.305), (0.0996, -0.04744, -0.1922)], [], [(4, 5, 1, 0), (9, 6, 2, 10), (6, 7, 3, 2), (13, 4, 0, 14), (15, 10, 2, 3), (13, 8, 5, 4), (7, 6, 9, 12), (12, 9, 8, 13), (0, 1, 11, 14), (14, 11, 10, 15), (7, 12, 15, 3), (12, 13, 14, 15), (5, 8, 11, 1), (8, 9, 10, 11)])
_uv = me_cube_115.uv_layers.new(name='UVMap')
_uv.uv.foreach_set('vector', [0.688, 0.9639, 0.688, 0.9639, 0.688, 0.9639, 0.688, 0.9639, 0.688, 0.9639, 0.688, 0.9639, 0.688, 0.9639, 0.688, 0.9639, 0.688, 0.9639, 0.688, 0.9639, 0.688, 0.9639, 0.688, 0.9639, 0.688, 0.9639, 0.688, 0.9639, 0.688, 0.9639, 0.688, 0.9639, 0.688, 0.9639, 0.688, 0.9639, 0.688, 0.9639, 0.688, 0.9639, 0.688, 0.9639, 0.688, 0.9639, 0.688, 0.9639, 0.688, 0.9639, 0.688, 0.9639, 0.688, 0.9639, 0.688, 0.9639, 0.688, 0.9639, 0.688, 0.9639, 0.688, 0.9639, 0.688, 0.9639, 0.688, 0.9639, 0.688, 0.9639, 0.688, 0.9639, 0.688, 0.9639, 0.688, 0.9639, 0.688, 0.9639, 0.688, 0.9639, 0.688, 0.9639, 0.688, 0.9639, 0.688, 0.9639, 0.688, 0.9639, 0.688, 0.9639, 0.688, 0.9639, 0.688, 0.9639, 0.688, 0.9639, 0.688, 0.9639, 0.688, 0.9639, 0.688, 0.9639, 0.688, 0.9639, 0.688, 0.9639, 0.688, 0.9639, 0.688, 0.9639, 0.688, 0.9639, 0.688, 0.9639, 0.688, 0.9639])
me_cube_115.use_remesh_preserve_volume = False
me_cube_115.use_remesh_preserve_attributes = False
me_cube_115.use_mirror_vertex_groups = False
me_cube_115.update()
me_cube_114 = bpy.data.meshes.new('Cube.114')
me_cube_114.from_pydata([(-0.2988, -0.04744, -0.4861), (-0.2988, 0.04744, -0.4861), (0.2988, 0.04744, -0.1324), (0.2988, -0.04744, -0.1324), (-0.2988, -0.04744, 0.1324), (-0.2988, 0.04744, 0.1324), (0.2988, 0.04744, 0.1324), (0.2988, -0.04744, 0.1324), (-0.0996, 0.04744, 0.1324), (0.0996, 0.04744, 0.1324), (0.0996, 0.04744, -0.1922), (-0.0996, 0.04744, -0.305), (0.0996, -0.04744, 0.1324), (-0.0996, -0.04744, 0.1324), (-0.0996, -0.04744, -0.305), (0.0996, -0.04744, -0.1922)], [], [(4, 5, 1, 0), (9, 6, 2, 10), (6, 7, 3, 2), (13, 4, 0, 14), (15, 10, 2, 3), (13, 8, 5, 4), (7, 6, 9, 12), (12, 9, 8, 13), (0, 1, 11, 14), (14, 11, 10, 15), (7, 12, 15, 3), (12, 13, 14, 15), (5, 8, 11, 1), (8, 9, 10, 11)])
_uv = me_cube_114.uv_layers.new(name='UVMap')
_uv.uv.foreach_set('vector', [0.6949, 0.9655, 0.6949, 0.9655, 0.6949, 0.9655, 0.6949, 0.9655, 0.6949, 0.9655, 0.6949, 0.9655, 0.6949, 0.9655, 0.6949, 0.9655, 0.6949, 0.9655, 0.6949, 0.9655, 0.6949, 0.9655, 0.6949, 0.9655, 0.6949, 0.9655, 0.6949, 0.9655, 0.6949, 0.9655, 0.6949, 0.9655, 0.6949, 0.9655, 0.6949, 0.9655, 0.6949, 0.9655, 0.6949, 0.9655, 0.6949, 0.9655, 0.6949, 0.9655, 0.6949, 0.9655, 0.6949, 0.9655, 0.6949, 0.9655, 0.6949, 0.9655, 0.6949, 0.9655, 0.6949, 0.9655, 0.6949, 0.9655, 0.6949, 0.9655, 0.6949, 0.9655, 0.6949, 0.9655, 0.6949, 0.9655, 0.6949, 0.9655, 0.6949, 0.9655, 0.6949, 0.9655, 0.6949, 0.9655, 0.6949, 0.9655, 0.6949, 0.9655, 0.6949, 0.9655, 0.6949, 0.9655, 0.6949, 0.9655, 0.6949, 0.9655, 0.6949, 0.9655, 0.6949, 0.9655, 0.6949, 0.9655, 0.6949, 0.9655, 0.6949, 0.9655, 0.6949, 0.9655, 0.6949, 0.9655, 0.6949, 0.9655, 0.6949, 0.9655, 0.6949, 0.9655, 0.6949, 0.9655, 0.6949, 0.9655, 0.6949, 0.9655])
me_cube_114.use_remesh_preserve_volume = False
me_cube_114.use_remesh_preserve_attributes = False
me_cube_114.use_mirror_vertex_groups = False
me_cube_114.update()
me_cube_113 = bpy.data.meshes.new('Cube.113')
me_cube_113.from_pydata([(-0.2988, -0.04744, -0.4861), (-0.2988, 0.04744, -0.4861), (0.2988, 0.04744, -0.1324), (0.2988, -0.04744, -0.1324), (-0.2988, -0.04744, 0.1324), (-0.2988, 0.04744, 0.1324), (0.2988, 0.04744, 0.1324), (0.2988, -0.04744, 0.1324), (-0.0996, 0.04744, 0.1324), (0.0996, 0.04744, 0.1324), (0.0996, 0.04744, -0.1922), (-0.0996, 0.04744, -0.305), (0.0996, -0.04744, 0.1324), (-0.0996, -0.04744, 0.1324), (-0.0996, -0.04744, -0.305), (0.0996, -0.04744, -0.1922)], [], [(4, 5, 1, 0), (9, 6, 2, 10), (6, 7, 3, 2), (13, 4, 0, 14), (15, 10, 2, 3), (13, 8, 5, 4), (7, 6, 9, 12), (12, 9, 8, 13), (0, 1, 11, 14), (14, 11, 10, 15), (7, 12, 15, 3), (12, 13, 14, 15), (5, 8, 11, 1), (8, 9, 10, 11)])
_uv = me_cube_113.uv_layers.new(name='UVMap')
_uv.uv.foreach_set('vector', [0.6671, 0.959, 0.6671, 0.959, 0.6671, 0.959, 0.6671, 0.959, 0.6671, 0.959, 0.6671, 0.959, 0.6671, 0.959, 0.6671, 0.959, 0.6671, 0.959, 0.6671, 0.959, 0.6671, 0.959, 0.6671, 0.959, 0.6671, 0.959, 0.6671, 0.959, 0.6671, 0.959, 0.6671, 0.959, 0.6671, 0.959, 0.6671, 0.959, 0.6671, 0.959, 0.6671, 0.959, 0.6671, 0.959, 0.6671, 0.959, 0.6671, 0.959, 0.6671, 0.959, 0.6671, 0.959, 0.6671, 0.959, 0.6671, 0.959, 0.6671, 0.959, 0.6671, 0.959, 0.6671, 0.959, 0.6671, 0.959, 0.6671, 0.959, 0.6671, 0.959, 0.6671, 0.959, 0.6671, 0.959, 0.6671, 0.959, 0.6671, 0.959, 0.6671, 0.959, 0.6671, 0.959, 0.6671, 0.959, 0.6671, 0.959, 0.6671, 0.959, 0.6671, 0.959, 0.6671, 0.959, 0.6671, 0.959, 0.6671, 0.959, 0.6671, 0.959, 0.6671, 0.959, 0.6671, 0.959, 0.6671, 0.959, 0.6671, 0.959, 0.6671, 0.959, 0.6671, 0.959, 0.6671, 0.959, 0.6671, 0.959, 0.6671, 0.959])
me_cube_113.use_remesh_preserve_volume = False
me_cube_113.use_remesh_preserve_attributes = False
me_cube_113.use_mirror_vertex_groups = False
me_cube_113.update()
me_cube_112 = bpy.data.meshes.new('Cube.112')
me_cube_112.from_pydata([(-0.1344, -0.04099, -0.1186), (0.1344, -0.04099, -0.1186), (-0.1344, -0.04099, 0.1186), (0.1344, -0.04099, 0.1186), (-0.1344, 0.027, 0.1186), (0.1344, 0.027, 0.1186), (0.1344, 0.02875, -0.1186), (0.1344, 0.02875, 0.1168), (0.1221, 0.04099, 0.1046), (-0.1344, 0.03036, -0.1186), (-0.1237, 0.04099, 0.1046), (-0.1344, 0.03036, 0.1152), (0.1327, 0.03045, -0.1186), (0.1221, 0.04099, -0.108), (-0.1237, 0.04099, -0.108), (-0.1343, 0.03045, -0.1186)], [], [(4, 5, 7, 8, 10, 11), (3, 2, 0, 1), (7, 5, 3, 1, 6), (10, 14, 15, 9, 11), (3, 5, 4, 2), (10, 8, 13, 14), (7, 6, 12, 13, 8), (2, 4, 11, 9, 0), (12, 15, 14, 13), (0, 9, 15, 12, 6, 1)])
_uv = me_cube_112.uv_layers.new(name='UVMap')
_uv.uv.foreach_set('vector', [0.688, 0.9607, 0.688, 0.9607, 0.688, 0.9607, 0.688, 0.9607, 0.688, 0.9607, 0.688, 0.9607, 0.688, 0.9607, 0.688, 0.9607, 0.688, 0.9607, 0.688, 0.9607, 0.688, 0.9607, 0.688, 0.9607, 0.688, 0.9607, 0.688, 0.9607, 0.688, 0.9607, 0.688, 0.9607, 0.688, 0.9607, 0.688, 0.9607, 0.688, 0.9607, 0.688, 0.9607, 0.688, 0.9607, 0.688, 0.9607, 0.688, 0.9607, 0.688, 0.9607, 0.688, 0.9607, 0.688, 0.9607, 0.688, 0.9607, 0.688, 0.9607, 0.688, 0.9607, 0.688, 0.9607, 0.688, 0.9607, 0.688, 0.9607, 0.688, 0.9607, 0.688, 0.9607, 0.688, 0.9607, 0.688, 0.9607, 0.688, 0.9607, 0.688, 0.9607, 0.688, 0.9607, 0.688, 0.9607, 0.688, 0.9607, 0.688, 0.9607, 0.688, 0.9607, 0.688, 0.9607, 0.688, 0.9607, 0.688, 0.9607, 0.688, 0.9607, 0.688, 0.9607])
me_cube_112.use_remesh_preserve_volume = False
me_cube_112.use_remesh_preserve_attributes = False
me_cube_112.use_mirror_vertex_groups = False
me_cube_112.update()
me_cube_111 = bpy.data.meshes.new('Cube.111')
me_cube_111.from_pydata([(-0.1344, -0.04099, -0.1186), (0.1344, -0.04099, -0.1186), (-0.1344, -0.04099, 0.1186), (0.1344, -0.04099, 0.1186), (-0.1344, 0.027, 0.1186), (0.1344, 0.027, 0.1186), (0.1344, 0.02875, -0.1186), (0.1344, 0.02875, 0.1168), (0.1221, 0.04099, 0.1046), (-0.1344, 0.03036, -0.1186), (-0.1237, 0.04099, 0.1046), (-0.1344, 0.03036, 0.1152), (0.1327, 0.03045, -0.1186), (0.1221, 0.04099, -0.108), (-0.1237, 0.04099, -0.108), (-0.1343, 0.03045, -0.1186)], [], [(4, 5, 7, 8, 10, 11), (3, 2, 0, 1), (7, 5, 3, 1, 6), (10, 14, 15, 9, 11), (3, 5, 4, 2), (10, 8, 13, 14), (7, 6, 12, 13, 8), (2, 4, 11, 9, 0), (12, 15, 14, 13), (0, 9, 15, 12, 6, 1)])
_uv = me_cube_111.uv_layers.new(name='UVMap')
_uv.uv.foreach_set('vector', [0.6741, 0.9607, 0.6741, 0.9607, 0.6741, 0.9607, 0.6741, 0.9607, 0.6741, 0.9607, 0.6741, 0.9607, 0.6741, 0.9607, 0.6741, 0.9607, 0.6741, 0.9607, 0.6741, 0.9607, 0.6741, 0.9607, 0.6741, 0.9607, 0.6741, 0.9607, 0.6741, 0.9607, 0.6741, 0.9607, 0.6741, 0.9607, 0.6741, 0.9607, 0.6741, 0.9607, 0.6741, 0.9607, 0.6741, 0.9607, 0.6741, 0.9607, 0.6741, 0.9607, 0.6741, 0.9607, 0.6741, 0.9607, 0.6741, 0.9607, 0.6741, 0.9607, 0.6741, 0.9607, 0.6741, 0.9607, 0.6741, 0.9607, 0.6741, 0.9607, 0.6741, 0.9607, 0.6741, 0.9607, 0.6741, 0.9607, 0.6741, 0.9607, 0.6741, 0.9607, 0.6741, 0.9607, 0.6741, 0.9607, 0.6741, 0.9607, 0.6741, 0.9607, 0.6741, 0.9607, 0.6741, 0.9607, 0.6741, 0.9607, 0.6741, 0.9607, 0.6741, 0.9607, 0.6741, 0.9607, 0.6741, 0.9607, 0.6741, 0.9607, 0.6741, 0.9607])
me_cube_111.use_remesh_preserve_volume = False
me_cube_111.use_remesh_preserve_attributes = False
me_cube_111.use_mirror_vertex_groups = False
me_cube_111.update()
me_cube_110 = bpy.data.meshes.new('Cube.110')
me_cube_110.from_pydata([(-0.1344, -0.04099, -0.1186), (0.1344, -0.04099, -0.1186), (-0.1344, -0.04099, 0.1186), (0.1344, -0.04099, 0.1186), (-0.1344, 0.027, 0.1186), (0.1344, 0.027, 0.1186), (0.1344, 0.02875, -0.1186), (0.1344, 0.02875, 0.1168), (0.1221, 0.04099, 0.1046), (-0.1344, 0.03036, -0.1186), (-0.1237, 0.04099, 0.1046), (-0.1344, 0.03036, 0.1152), (0.1327, 0.03045, -0.1186), (0.1221, 0.04099, -0.108), (-0.1237, 0.04099, -0.108), (-0.1343, 0.03045, -0.1186)], [], [(4, 5, 7, 8, 10, 11), (3, 2, 0, 1), (7, 5, 3, 1, 6), (10, 14, 15, 9, 11), (3, 5, 4, 2), (10, 8, 13, 14), (7, 6, 12, 13, 8), (2, 4, 11, 9, 0), (12, 15, 14, 13), (0, 9, 15, 12, 6, 1)])
_uv = me_cube_110.uv_layers.new(name='UVMap')
_uv.uv.foreach_set('vector', [0.6949, 0.9639, 0.6949, 0.9639, 0.6949, 0.9639, 0.6949, 0.9639, 0.6949, 0.9639, 0.6949, 0.9639, 0.6949, 0.9639, 0.6949, 0.9639, 0.6949, 0.9639, 0.6949, 0.9639, 0.6949, 0.9639, 0.6949, 0.9639, 0.6949, 0.9639, 0.6949, 0.9639, 0.6949, 0.9639, 0.6949, 0.9639, 0.6949, 0.9639, 0.6949, 0.9639, 0.6949, 0.9639, 0.6949, 0.9639, 0.6949, 0.9639, 0.6949, 0.9639, 0.6949, 0.9639, 0.6949, 0.9639, 0.6949, 0.9639, 0.6949, 0.9639, 0.6949, 0.9639, 0.6949, 0.9639, 0.6949, 0.9639, 0.6949, 0.9639, 0.6949, 0.9639, 0.6949, 0.9639, 0.6949, 0.9639, 0.6949, 0.9639, 0.6949, 0.9639, 0.6949, 0.9639, 0.6949, 0.9639, 0.6949, 0.9639, 0.6949, 0.9639, 0.6949, 0.9639, 0.6949, 0.9639, 0.6949, 0.9639, 0.6949, 0.9639, 0.6949, 0.9639, 0.6949, 0.9639, 0.6949, 0.9639, 0.6949, 0.9639, 0.6949, 0.9639])
me_cube_110.use_remesh_preserve_volume = False
me_cube_110.use_remesh_preserve_attributes = False
me_cube_110.use_mirror_vertex_groups = False
me_cube_110.update()
me_cube_109 = bpy.data.meshes.new('Cube.109')
me_cube_109.from_pydata([(-0.2988, -0.04744, -0.4861), (-0.2988, 0.04744, -0.4861), (0.2988, 0.04744, -0.1324), (0.2988, -0.04744, -0.1324), (-0.2988, -0.04744, 0.1324), (-0.2988, 0.04744, 0.1324), (0.2988, 0.04744, 0.1324), (0.2988, -0.04744, 0.1324), (-0.0996, 0.04744, 0.1324), (0.0996, 0.04744, 0.1324), (0.0996, 0.04744, -0.1922), (-0.0996, 0.04744, -0.305), (0.0996, -0.04744, 0.1324), (-0.0996, -0.04744, 0.1324), (-0.0996, -0.04744, -0.305), (0.0996, -0.04744, -0.1922)], [], [(4, 5, 1, 0), (9, 6, 2, 10), (6, 7, 3, 2), (13, 4, 0, 14), (15, 10, 2, 3), (13, 8, 5, 4), (7, 6, 9, 12), (12, 9, 8, 13), (0, 1, 11, 14), (14, 11, 10, 15), (7, 12, 15, 3), (12, 13, 14, 15), (5, 8, 11, 1), (8, 9, 10, 11)])
_uv = me_cube_109.uv_layers.new(name='UVMap')
_uv.uv.foreach_set('vector', [0.681, 0.959, 0.681, 0.959, 0.681, 0.959, 0.681, 0.959, 0.681, 0.959, 0.681, 0.959, 0.681, 0.959, 0.681, 0.959, 0.681, 0.959, 0.681, 0.959, 0.681, 0.959, 0.681, 0.959, 0.681, 0.959, 0.681, 0.959, 0.681, 0.959, 0.681, 0.959, 0.681, 0.959, 0.681, 0.959, 0.681, 0.959, 0.681, 0.959, 0.681, 0.959, 0.681, 0.959, 0.681, 0.959, 0.681, 0.959, 0.681, 0.959, 0.681, 0.959, 0.681, 0.959, 0.681, 0.959, 0.681, 0.959, 0.681, 0.959, 0.681, 0.959, 0.681, 0.959, 0.681, 0.959, 0.681, 0.959, 0.681, 0.959, 0.681, 0.959, 0.681, 0.959, 0.681, 0.959, 0.681, 0.959, 0.681, 0.959, 0.681, 0.959, 0.681, 0.959, 0.681, 0.959, 0.681, 0.959, 0.681, 0.959, 0.681, 0.959, 0.681, 0.959, 0.681, 0.959, 0.681, 0.959, 0.681, 0.959, 0.681, 0.959, 0.681, 0.959, 0.681, 0.959, 0.681, 0.959, 0.681, 0.959, 0.681, 0.959])
me_cube_109.use_remesh_preserve_volume = False
me_cube_109.use_remesh_preserve_attributes = False
me_cube_109.use_mirror_vertex_groups = False
me_cube_109.update()
me_cube_108 = bpy.data.meshes.new('Cube.108')
me_cube_108.from_pydata([(-0.3903, -0.4309, -0.1324), (-0.3903, 0.4309, -0.1324), (0.3903, 0.4309, -0.1324), (0.3903, -0.4309, -0.1324), (-0.3903, -0.4309, 0.1324), (-0.3903, 0.4309, 0.1324), (0.3903, 0.4309, 0.1324), (0.3903, -0.4309, 0.1324)], [], [(4, 5, 1, 0), (5, 6, 2, 1), (6, 7, 3, 2), (7, 4, 0, 3), (0, 1, 2, 3), (7, 6, 5, 4)])
_uv = me_cube_108.uv_layers.new(name='UVMap')
_uv.uv.foreach_set('vector', [0.6741, 0.959, 0.6741, 0.959, 0.6741, 0.959, 0.6741, 0.959, 0.6741, 0.959, 0.6741, 0.959, 0.6741, 0.959, 0.6741, 0.959, 0.6741, 0.959, 0.6741, 0.959, 0.6741, 0.959, 0.6741, 0.959, 0.6741, 0.959, 0.6741, 0.959, 0.6741, 0.959, 0.6741, 0.959, 0.6741, 0.959, 0.6741, 0.959, 0.6741, 0.959, 0.6741, 0.959, 0.6741, 0.959, 0.6741, 0.959, 0.6741, 0.959, 0.6741, 0.959])
me_cube_108.use_remesh_preserve_volume = False
me_cube_108.use_remesh_preserve_attributes = False
me_cube_108.use_mirror_vertex_groups = False
me_cube_108.update()
me_cube_107 = bpy.data.meshes.new('Cube.107')
me_cube_107.from_pydata([(-0.1415, -0.07091, -0.1327), (-0.1415, 0.08504, -0.1327), (0.01446, 0.08504, -0.1327), (0.01446, -0.07091, -0.1327), (-0.1332, -0.0626, 0.004757), (-0.1332, 0.07673, 0.004757), (0.006147, 0.07673, 0.004757), (0.006147, -0.0626, 0.004757), (-0.1076, -0.03699, 0.004757), (-0.1076, 0.05112, 0.004757), (-0.01946, 0.05112, 0.004757), (-0.01946, -0.03699, 0.004757), (-0.1076, -0.03699, 0.2535), (-0.1076, 0.05112, 0.2535), (-0.01946, 0.05112, 0.2535), (-0.01946, -0.03699, 0.2535), (-0.1332, -0.06259, 0.2535), (-0.1332, 0.07671, 0.2535), (0.006133, 0.07671, 0.2535), (0.006133, -0.06259, 0.2535), (-0.1241, -0.05354, 0.3549), (-0.1241, 0.06766, 0.3549), (-0.002916, 0.06766, 0.3549), (-0.002916, -0.05354, 0.3549)], [], [(4, 5, 1, 0), (5, 6, 2, 1), (6, 7, 3, 2), (7, 4, 0, 3), (0, 1, 2, 3), (8, 11, 15, 12), (8, 9, 5, 4), (9, 10, 6, 5), (10, 11, 7, 6), (11, 8, 4, 7), (12, 15, 19, 16), (11, 10, 14, 15), (10, 9, 13, 14), (9, 8, 12, 13), (16, 19, 23, 20), (15, 14, 18, 19), (14, 13, 17, 18), (13, 12, 16, 17), (23, 22, 21, 20), (19, 18, 22, 23), (18, 17, 21, 22), (17, 16, 20, 21)])
_uv = me_cube_107.uv_layers.new(name='UVMap')
_uv.uv.foreach_set('vector', [0.688, 0.9607, 0.688, 0.9607, 0.688, 0.9607, 0.688, 0.9607, 0.688, 0.9607, 0.688, 0.9607, 0.688, 0.9607, 0.688, 0.9607, 0.688, 0.9607, 0.688, 0.9607, 0.688, 0.9607, 0.688, 0.9607, 0.688, 0.9607, 0.688, 0.9607, 0.688, 0.9607, 0.688, 0.9607, 0.688, 0.9607, 0.688, 0.9607, 0.688, 0.9607, 0.688, 0.9607, 0.688, 0.9607, 0.688, 0.9607, 0.688, 0.9607, 0.688, 0.9607, 0.688, 0.9607, 0.688, 0.9607, 0.688, 0.9607, 0.688, 0.9607, 0.688, 0.9607, 0.688, 0.9607, 0.688, 0.9607, 0.688, 0.9607, 0.688, 0.9607, 0.688, 0.9607, 0.688, 0.9607, 0.688, 0.9607, 0.688, 0.9607, 0.688, 0.9607, 0.688, 0.9607, 0.688, 0.9607, 0.688, 0.9607, 0.688, 0.9607, 0.688, 0.9607, 0.688, 0.9607, 0.688, 0.9607, 0.688, 0.9607, 0.688, 0.9607, 0.688, 0.9607, 0.688, 0.9607, 0.688, 0.9607, 0.688, 0.9607, 0.688, 0.9607, 0.688, 0.9607, 0.688, 0.9607, 0.688, 0.9607, 0.688, 0.9607, 0.688, 0.9607, 0.688, 0.9607, 0.688, 0.9607, 0.688, 0.9607, 0.688, 0.9607, 0.688, 0.9607, 0.688, 0.9607, 0.688, 0.9607, 0.688, 0.9607, 0.688, 0.9607, 0.688, 0.9607, 0.688, 0.9607, 0.688, 0.9607, 0.688, 0.9607, 0.688, 0.9607, 0.688, 0.9607, 0.688, 0.9607, 0.688, 0.9607, 0.688, 0.9607, 0.688, 0.9607, 0.688, 0.9607, 0.688, 0.9607, 0.688, 0.9607, 0.688, 0.9607, 0.688, 0.9607, 0.688, 0.9607, 0.688, 0.9607, 0.688, 0.9607, 0.688, 0.9607, 0.688, 0.9607, 0.688, 0.9607, 0.688, 0.9607])
me_cube_107.use_remesh_preserve_volume = False
me_cube_107.use_remesh_preserve_attributes = False
me_cube_107.use_mirror_vertex_groups = False
me_cube_107.update()
me_cube_101 = bpy.data.meshes.new('Cube.101')
me_cube_101.from_pydata([(0.6927, -1.786, -3.093), (-1.698, -3.871, -3.093), (-4.374, 0.6985, -3.093), (-1.675, 2.279, -3.093), (0.6927, -1.786, 0.754), (-1.698, -3.871, 0.754), (-4.374, 0.6985, 0.754), (-1.675, 2.279, 0.754), (-3.836, -2.054, 0.754), (-3.836, -2.054, -3.093), (0.402, -0.23, 0.754), (0.402, -0.23, -3.093), (-3.369, -3.238, -3.093), (0.3003, -1.291, 0.754), (-3.369, -3.238, 0.754), (0.3003, -1.291, -3.093), (-0.3205, -3.476, 0.754), (-0.3205, -3.476, -3.093), (-3.025, 1.489, 0.754), (-3.025, 1.489, -3.093), (-1.717, -1.142, 0.754), (-1.717, -1.142, -3.093), (-1.233, -2.127, -3.093), (-1.233, -2.127, 0.754)], [], [(16, 5, 1, 17), (8, 6, 2, 9), (18, 7, 3, 19), (13, 4, 0, 15), (21, 9, 2, 19), (23, 14, 5, 16), (18, 6, 8, 20), (22, 12, 9, 21), (7, 10, 11, 3), (14, 8, 9, 12), (5, 14, 12, 1), (17, 1, 12, 22), (20, 8, 14, 23), (10, 13, 15, 11), (10, 20, 23, 13), (0, 17, 22, 15), (15, 22, 21, 11), (7, 18, 20, 10), (13, 23, 16, 4), (11, 21, 19, 3), (6, 18, 19, 2), (4, 16, 17, 0)])
_uv = me_cube_101.uv_layers.new(name='UVMap')
_uv.uv.foreach_set('vector', [0.5627, 0.9382, 0.5627, 0.9382, 0.5627, 0.9382, 0.5627, 0.9382, 0.5627, 0.9382, 0.5627, 0.9382, 0.5627, 0.9382, 0.5627, 0.9382, 0.5627, 0.9382, 0.5627, 0.9382, 0.5627, 0.9382, 0.5627, 0.9382, 0.5627, 0.9382, 0.5627, 0.9382, 0.5627, 0.9382, 0.5627, 0.9382, 0.5627, 0.9382, 0.5627, 0.9382, 0.5627, 0.9382, 0.5627, 0.9382, 0.9247, 0.768, 0.9247, 0.768, 0.9247, 0.768, 0.9247, 0.768, 0.9247, 0.768, 0.9247, 0.768, 0.9247, 0.768, 0.9247, 0.768, 0.5627, 0.9382, 0.5627, 0.9382, 0.5627, 0.9382, 0.5627, 0.9382, 0.5627, 0.9382, 0.5627, 0.9382, 0.5627, 0.9382, 0.5627, 0.9382, 0.5627, 0.9382, 0.5627, 0.9382, 0.5627, 0.9382, 0.5627, 0.9382, 0.5627, 0.9382, 0.5627, 0.9382, 0.5627, 0.9382, 0.5627, 0.9382, 0.5627, 0.9382, 0.5627, 0.9382, 0.5627, 0.9382, 0.5627, 0.9382, 0.9247, 0.768, 0.9247, 0.768, 0.9247, 0.768, 0.9247, 0.768, 0.5627, 0.9382, 0.5627, 0.9382, 0.5627, 0.9382, 0.5627, 0.9382, 0.9247, 0.768, 0.9247, 0.768, 0.9247, 0.768, 0.9247, 0.768, 0.5627, 0.9382, 0.5627, 0.9382, 0.5627, 0.9382, 0.5627, 0.9382, 0.5627, 0.9382, 0.5627, 0.9382, 0.5627, 0.9382, 0.5627, 0.9382, 0.9247, 0.768, 0.9247, 0.768, 0.9247, 0.768, 0.9247, 0.768, 0.9247, 0.768, 0.9247, 0.768, 0.9247, 0.768, 0.9247, 0.768, 0.5627, 0.9382, 0.5627, 0.9382, 0.5627, 0.9382, 0.5627, 0.9382, 0.5627, 0.9382, 0.5627, 0.9382, 0.5627, 0.9382, 0.5627, 0.9382, 0.5627, 0.9382, 0.5627, 0.9382, 0.5627, 0.9382, 0.5627, 0.9382])
me_cube_101.use_remesh_preserve_volume = False
me_cube_101.use_remesh_preserve_attributes = False
me_cube_101.use_mirror_vertex_groups = False
me_cube_101.update()
me_cube_100 = bpy.data.meshes.new('Cube.100')
me_cube_100.from_pydata([(0.4527, -1.273, -0.9642), (-0.9736, -0.6063, -0.9642), (-0.8682, 0.9634, -0.9642), (0.4527, 0.9634, -0.9642), (0.4527, -1.273, 0.6605), (-0.9736, -0.6063, 0.6605), (-0.8682, 0.9634, 0.6605), (0.4527, 0.9634, 0.6605), (-1.259, -0.1546, 0.6605), (-1.259, -0.1546, -0.9642), (0.8439, -0.1546, 0.6605), (0.8439, -0.1546, -0.9642)], [], [(4, 5, 1, 0), (8, 6, 2, 9), (6, 7, 3, 2), (10, 4, 0, 11), (11, 9, 2, 3), (10, 8, 5, 4), (7, 6, 8, 10), (0, 1, 9, 11), (7, 10, 11, 3), (5, 8, 9, 1)])
_uv = me_cube_100.uv_layers.new(name='UVMap')
_uv.uv.foreach_set('vector', [0.5627, 0.9382, 0.5627, 0.9382, 0.5627, 0.9382, 0.5627, 0.9382, 0.5627, 0.9382, 0.5627, 0.9382, 0.5627, 0.9382, 0.5627, 0.9382, 0.5627, 0.9382, 0.5627, 0.9382, 0.5627, 0.9382, 0.5627, 0.9382, 0.5627, 0.9382, 0.5627, 0.9382, 0.5627, 0.9382, 0.5627, 0.9382, 0.5627, 0.9382, 0.5627, 0.9382, 0.5627, 0.9382, 0.5627, 0.9382, 0.9247, 0.768, 0.9247, 0.768, 0.9247, 0.768, 0.9247, 0.768, 0.9247, 0.768, 0.9247, 0.768, 0.9247, 0.768, 0.9247, 0.768, 0.5627, 0.9382, 0.5627, 0.9382, 0.5627, 0.9382, 0.5627, 0.9382, 0.5627, 0.9382, 0.5627, 0.9382, 0.5627, 0.9382, 0.5627, 0.9382, 0.5627, 0.9382, 0.5627, 0.9382, 0.5627, 0.9382, 0.5627, 0.9382])
me_cube_100.use_remesh_preserve_volume = False
me_cube_100.use_remesh_preserve_attributes = False
me_cube_100.use_mirror_vertex_groups = False
me_cube_100.update()
me_cube_099 = bpy.data.meshes.new('Cube.099')
me_cube_099.from_pydata([(0.2663, -0.9571, -0.7349), (-0.6818, -0.9571, -0.7349), (-0.6818, 0.6478, -0.7349), (0.2663, 0.6478, -0.7349), (0.2663, -0.9571, 0.4312), (-0.6818, -0.9571, 0.4312), (-0.6818, 0.6478, 0.4312), (0.2663, 0.6478, 0.4312), (-0.9626, -0.1546, 0.4312), (-0.9626, -0.1546, -0.7349), (0.5471, -0.1546, 0.4312), (0.5471, -0.1546, -0.7349)], [], [(4, 5, 1, 0), (8, 6, 2, 9), (6, 7, 3, 2), (10, 4, 0, 11), (11, 9, 2, 3), (10, 8, 5, 4), (7, 6, 8, 10), (0, 1, 9, 11), (7, 10, 11, 3), (5, 8, 9, 1)])
_uv = me_cube_099.uv_layers.new(name='UVMap')
_uv.uv.foreach_set('vector', [0.5627, 0.9382, 0.5627, 0.9382, 0.5627, 0.9382, 0.5627, 0.9382, 0.5627, 0.9382, 0.5627, 0.9382, 0.5627, 0.9382, 0.5627, 0.9382, 0.5627, 0.9382, 0.5627, 0.9382, 0.5627, 0.9382, 0.5627, 0.9382, 0.5627, 0.9382, 0.5627, 0.9382, 0.5627, 0.9382, 0.5627, 0.9382, 0.5627, 0.9382, 0.5627, 0.9382, 0.5627, 0.9382, 0.5627, 0.9382, 0.9247, 0.768, 0.9247, 0.768, 0.9247, 0.768, 0.9247, 0.768, 0.9247, 0.768, 0.9247, 0.768, 0.9247, 0.768, 0.9247, 0.768, 0.5627, 0.9382, 0.5627, 0.9382, 0.5627, 0.9382, 0.5627, 0.9382, 0.5627, 0.9382, 0.5627, 0.9382, 0.5627, 0.9382, 0.5627, 0.9382, 0.5627, 0.9382, 0.5627, 0.9382, 0.5627, 0.9382, 0.5627, 0.9382])
me_cube_099.use_remesh_preserve_volume = False
me_cube_099.use_remesh_preserve_attributes = False
me_cube_099.use_mirror_vertex_groups = False
me_cube_099.update()
me_cube_098 = bpy.data.meshes.new('Cube.098')
me_cube_098.from_pydata([(0.4527, -1.273, -0.9642), (-0.8682, -1.273, -0.9642), (-0.8682, 0.9634, -0.9642), (0.4527, 0.9634, -0.9642), (0.4527, -1.273, 0.6605), (-0.8682, -1.273, 0.6605), (-0.8682, 0.9634, 0.6605), (0.4527, 0.9634, 0.6605), (-1.259, -0.1546, 0.6605), (-1.259, -0.1546, -0.9642), (0.8439, -0.1546, 0.6605), (0.8439, -0.1546, -0.9642)], [], [(4, 5, 1, 0), (8, 6, 2, 9), (6, 7, 3, 2), (10, 4, 0, 11), (11, 9, 2, 3), (10, 8, 5, 4), (7, 6, 8, 10), (0, 1, 9, 11), (7, 10, 11, 3), (5, 8, 9, 1)])
_uv = me_cube_098.uv_layers.new(name='UVMap')
_uv.uv.foreach_set('vector', [0.5627, 0.9382, 0.5627, 0.9382, 0.5627, 0.9382, 0.5627, 0.9382, 0.5627, 0.9382, 0.5627, 0.9382, 0.5627, 0.9382, 0.5627, 0.9382, 0.5627, 0.9382, 0.5627, 0.9382, 0.5627, 0.9382, 0.5627, 0.9382, 0.5627, 0.9382, 0.5627, 0.9382, 0.5627, 0.9382, 0.5627, 0.9382, 0.5627, 0.9382, 0.5627, 0.9382, 0.5627, 0.9382, 0.5627, 0.9382, 0.9247, 0.768, 0.9247, 0.768, 0.9247, 0.768, 0.9247, 0.768, 0.9247, 0.768, 0.9247, 0.768, 0.9247, 0.768, 0.9247, 0.768, 0.5627, 0.9382, 0.5627, 0.9382, 0.5627, 0.9382, 0.5627, 0.9382, 0.5627, 0.9382, 0.5627, 0.9382, 0.5627, 0.9382, 0.5627, 0.9382, 0.5627, 0.9382, 0.5627, 0.9382, 0.5627, 0.9382, 0.5627, 0.9382])
me_cube_098.use_remesh_preserve_volume = False
me_cube_098.use_remesh_preserve_attributes = False
me_cube_098.use_mirror_vertex_groups = False
me_cube_098.update()
me_cube_097 = bpy.data.meshes.new('Cube.097')
me_cube_097.from_pydata([(-1.693, -1.0, -1.0), (-1.693, 1.0, -1.0), (1.693, 1.0, -1.0), (1.693, -1.0, -1.0), (-1.693, -1.0, 1.0), (-1.693, 1.0, 1.0), (1.693, 1.0, 1.0), (1.693, -1.0, 1.0), (0.0, 1.592, 1.0), (0.0, 1.592, -1.0), (0.0, -1.592, 1.0), (0.0, -1.592, -1.0)], [], [(4, 5, 1, 0), (8, 6, 2, 9), (6, 7, 3, 2), (10, 4, 0, 11), (11, 9, 2, 3), (10, 8, 5, 4), (7, 6, 8, 10), (0, 1, 9, 11), (7, 10, 11, 3), (5, 8, 9, 1)])
_uv = me_cube_097.uv_layers.new(name='UVMap')
_uv.uv.foreach_set('vector', [0.5627, 0.9382, 0.5627, 0.9382, 0.5627, 0.9382, 0.5627, 0.9382, 0.5627, 0.9382, 0.5627, 0.9382, 0.5627, 0.9382, 0.5627, 0.9382, 0.5627, 0.9382, 0.5627, 0.9382, 0.5627, 0.9382, 0.5627, 0.9382, 0.5627, 0.9382, 0.5627, 0.9382, 0.5627, 0.9382, 0.5627, 0.9382, 0.5627, 0.9382, 0.5627, 0.9382, 0.5627, 0.9382, 0.5627, 0.9382, 0.9247, 0.768, 0.9247, 0.768, 0.9247, 0.768, 0.9247, 0.768, 0.9247, 0.768, 0.9247, 0.768, 0.9247, 0.768, 0.9247, 0.768, 0.5627, 0.9382, 0.5627, 0.9382, 0.5627, 0.9382, 0.5627, 0.9382, 0.5627, 0.9382, 0.5627, 0.9382, 0.5627, 0.9382, 0.5627, 0.9382, 0.5627, 0.9382, 0.5627, 0.9382, 0.5627, 0.9382, 0.5627, 0.9382])
me_cube_097.use_remesh_preserve_volume = False
me_cube_097.use_remesh_preserve_attributes = False
me_cube_097.use_mirror_vertex_groups = False
me_cube_097.update()
me_cube_093 = bpy.data.meshes.new('Cube.093')
me_cube_093.from_pydata([(-1.693, -1.0, -1.0), (-1.693, 1.0, -1.0), (1.693, 1.0, -1.0), (1.693, -1.0, -1.0), (-1.693, -1.0, 1.0), (-1.693, 1.0, 1.0), (1.693, 1.0, 1.0), (1.693, -1.0, 1.0), (0.0, 1.592, 1.0), (0.0, 1.592, -1.0), (0.0, -1.592, 1.0), (0.0, -1.592, -1.0)], [], [(4, 5, 1, 0), (8, 6, 2, 9), (6, 7, 3, 2), (10, 4, 0, 11), (11, 9, 2, 3), (10, 8, 5, 4), (7, 6, 8, 10), (0, 1, 9, 11), (7, 10, 11, 3), (5, 8, 9, 1)])
_uv = me_cube_093.uv_layers.new(name='UVMap')
_uv.uv.foreach_set('vector', [0.5627, 0.9382, 0.5627, 0.9382, 0.5627, 0.9382, 0.5627, 0.9382, 0.5627, 0.9382, 0.5627, 0.9382, 0.5627, 0.9382, 0.5627, 0.9382, 0.5627, 0.9382, 0.5627, 0.9382, 0.5627, 0.9382, 0.5627, 0.9382, 0.5627, 0.9382, 0.5627, 0.9382, 0.5627, 0.9382, 0.5627, 0.9382, 0.5627, 0.9382, 0.5627, 0.9382, 0.5627, 0.9382, 0.5627, 0.9382, 0.9247, 0.768, 0.9247, 0.768, 0.9247, 0.768, 0.9247, 0.768, 0.9247, 0.768, 0.9247, 0.768, 0.9247, 0.768, 0.9247, 0.768, 0.5627, 0.9382, 0.5627, 0.9382, 0.5627, 0.9382, 0.5627, 0.9382, 0.5627, 0.9382, 0.5627, 0.9382, 0.5627, 0.9382, 0.5627, 0.9382, 0.5627, 0.9382, 0.5627, 0.9382, 0.5627, 0.9382, 0.5627, 0.9382])
me_cube_093.use_remesh_preserve_volume = False
me_cube_093.use_remesh_preserve_attributes = False
me_cube_093.use_mirror_vertex_groups = False
me_cube_093.update()
me_plane_046 = bpy.data.meshes.new('Plane.046')
me_plane_046.from_pydata([(-10.0, -10.0, 0.0), (10.0, -10.0, 0.0), (-10.0, 10.0, 0.0), (10.0, 10.0, 0.0)], [], [(0, 1, 3, 2)])
_uv = me_plane_046.uv_layers.new(name='UVMap')
_uv.uv.foreach_set('vector', [0.9177, 0.7392, 0.9177, 0.7392, 0.9177, 0.7392, 0.9177, 0.7392])
me_plane_046.use_remesh_preserve_volume = False
me_plane_046.use_remesh_preserve_attributes = False
me_plane_046.use_mirror_vertex_groups = False
me_plane_046.update()

# ---- objects
ob_cube0061 = bpy.data.objects.new('Cube0061', me_cube_134)
ob_cube0060 = bpy.data.objects.new('Cube0060', me_cube_133)
ob_cube0059 = bpy.data.objects.new('Cube0059', me_cube_131)
ob_cube0058 = bpy.data.objects.new('Cube0058', me_cube_130)
ob_cube0042 = bpy.data.objects.new('Cube0042', me_cube_129)
ob_empty0001 = bpy.data.objects.new('Empty0001', None)
ob_bridgelever = bpy.data.objects.new('bridgeLever', me_cube_128)
ob_cube0057 = bpy.data.objects.new('Cube0057', me_cube_126)
ob_empty = bpy.data.objects.new('Empty', None)
ob_bridge = bpy.data.objects.new('bridge', me_cube_106)
ob_cube0056 = bpy.data.objects.new('Cube0056', me_cube_125)
ob_cube0055 = bpy.data.objects.new('Cube0055', me_cube_124)
ob_cube0041 = bpy.data.objects.new('Cube0041', me_cube_123)
ob_cube0054 = bpy.data.objects.new('Cube0054', me_cube_121)
ob_cube0052 = bpy.data.objects.new('Cube0052', me_cube_120)
ob_cube0053 = bpy.data.objects.new('Cube0053', me_cube_118)
ob_cube0051 = bpy.data.objects.new('Cube0051', me_cube_116)
ob_cube0050 = bpy.data.objects.new('Cube0050', me_cube_115)
ob_cube0049 = bpy.data.objects.new('Cube0049', me_cube_114)
ob_cube0048 = bpy.data.objects.new('Cube0048', me_cube_113)
ob_cube0047 = bpy.data.objects.new('Cube0047', me_cube_112)
ob_cube0046 = bpy.data.objects.new('Cube0046', me_cube_111)
ob_cube0045 = bpy.data.objects.new('Cube0045', me_cube_110)
ob_cube0044 = bpy.data.objects.new('Cube0044', me_cube_109)
ob_cube0043 = bpy.data.objects.new('Cube0043', me_cube_108)
ob_cube0040 = bpy.data.objects.new('Cube0040', me_cube_107)
ob_cube0039 = bpy.data.objects.new('Cube0039', me_cube_101)
ob_cube0038 = bpy.data.objects.new('Cube0038', me_cube_100)
ob_cube0037 = bpy.data.objects.new('Cube0037', me_cube_099)
ob_cube0036 = bpy.data.objects.new('Cube0036', me_cube_098)
ob_cube0035 = bpy.data.objects.new('Cube0035', me_cube_097)
ob_sun = bpy.data.objects.new('Sun', light_sun)
ob_cube0034 = bpy.data.objects.new('Cube0034', me_cube_093)
ob_plane0010 = bpy.data.objects.new('Plane0010', me_plane_046)

# ---- transforms, parenting, visibility, modifiers, constraints
ob_cube0061.location = (5.597, -2.563, -0.3652)
ob_cube0061.rotation_euler = (0.0, -0.0, -2.794)
ob_cube0061.lineart.crease_threshold = 0.0
ob_cube0060.location = (5.844, -4.819, 0.3992)
ob_cube0060.rotation_euler = (0.0, -0.0, -1.103)
ob_cube0060.lineart.crease_threshold = 0.0
ob_cube0059.location = (0.3308, 3.765, -0.4974)
ob_cube0059.rotation_euler = (0.0, -0.0, -5.714)
ob_cube0059.scale = (0.882, 0.882, 0.882)
ob_cube0059.lineart.crease_threshold = 0.0
ob_cube0058.location = (-1.215, 3.765, -0.1277)
ob_cube0058.rotation_euler = (0.0, -0.0, -5.714)
ob_cube0058.scale = (0.882, 0.882, 0.882)
ob_cube0058.lineart.crease_threshold = 0.0
ob_cube0042.location = (-2.539, 3.765, 0.2068)
ob_cube0042.rotation_euler = (0.0, -0.0, -5.714)
ob_cube0042.scale = (0.7906, 0.7906, 0.7906)
ob_cube0042.lineart.crease_threshold = 0.0
ob_empty0001.location = (1.832, -3.524, 2.28)
ob_empty0001.empty_image_offset = (0.0, 0.0)
ob_empty0001.lineart.crease_threshold = 0.0
ob_bridgelever.parent = ob_empty0001
ob_bridgelever.matrix_parent_inverse = Matrix(((1.0, 0.0, 0.0, -1.832), (0.0, 1.0, 0.0, 3.524), (0.0, 0.0, 1.0, -2.28), (0.0, 0.0, 0.0, 1.0)))
ob_bridgelever.location = (1.769, -3.219, 2.228)
ob_bridgelever.scale = (0.04192, 0.04192, 0.04192)
ob_bridgelever.lineart.crease_threshold = 0.0
ob_cube0057.parent = ob_empty0001
ob_cube0057.matrix_parent_inverse = Matrix(((1.0, 0.0, 0.0, -1.832), (0.0, 1.0, 0.0, 3.524), (0.0, 0.0, 1.0, -2.28), (0.0, 0.0, 0.0, 1.0)))
ob_cube0057.location = (1.831, -3.512, 2.037)
ob_cube0057.lineart.crease_threshold = 0.0
ob_empty.location = (-0.1813, -3.925, 1.847)
ob_empty.empty_image_offset = (0.0, 0.0)
ob_empty.lineart.crease_threshold = 0.0
ob_bridge.parent = ob_empty
ob_bridge.matrix_parent_inverse = Matrix(((1.0, 0.0, 0.0, 0.1813), (0.0, 1.0, 0.0, 3.925), (0.0, 0.0, 1.0, -1.847), (0.0, 0.0, 0.0, 1.0)))
ob_bridge.location = (0.9657, -3.925, 1.847)
ob_bridge.lineart.crease_threshold = 0.0
ob_cube0056.location = (-1.648, -4.38, 2.071)
ob_cube0056.scale = (0.526, 0.526, 0.526)
ob_cube0056.lineart.crease_threshold = 0.0
ob_cube0055.location = (-1.648, -3.541, 2.071)
ob_cube0055.scale = (0.526, 0.526, 0.526)
ob_cube0055.lineart.crease_threshold = 0.0
ob_cube0041.location = (1.181, -4.368, 2.037)
ob_cube0041.lineart.crease_threshold = 0.0
ob_cube0054.location = (1.012, -3.508, 1.527)
ob_cube0054.rotation_euler = (3.042e-08, 0.649, 9.043e-08)
ob_cube0054.scale = (0.8239, 0.8239, 0.8239)
ob_cube0054.lineart.crease_threshold = 0.0
ob_cube0052.location = (0.7874, -3.508, 1.671)
ob_cube0052.rotation_euler = (1.411e-08, 0.4643, 5.97e-08)
ob_cube0052.scale = (0.8239, 0.8239, 0.8239)
ob_cube0052.lineart.crease_threshold = 0.0
ob_cube0053.location = (0.5538, -3.508, 1.772)
ob_cube0053.rotation_euler = (4.567e-09, 0.2725, 3.331e-08)
ob_cube0053.scale = (0.8239, 0.8239, 0.8239)
ob_cube0053.lineart.crease_threshold = 0.0
ob_cube0051.location = (0.7809, -3.925, 1.856)
ob_cube0051.rotation_euler = (0.0, -0.0, 3.142)
ob_cube0051.lineart.crease_threshold = 0.0
ob_cube0050.location = (0.7838, -3.541, 1.847)
ob_cube0050.rotation_euler = (0.0, -0.0, 3.142)
ob_cube0050.scale = (1.308, 1.308, 1.308)
ob_cube0050.lineart.crease_threshold = 0.0
ob_cube0049.location = (0.7838, -4.37, 1.847)
ob_cube0049.rotation_euler = (0.0, -0.0, 3.142)
ob_cube0049.scale = (1.308, 1.308, 1.308)
ob_cube0049.lineart.crease_threshold = 0.0
ob_cube0048.location = (-1.263, -4.37, 1.847)
ob_cube0048.scale = (1.308, 1.308, 1.308)
ob_cube0048.lineart.crease_threshold = 0.0
ob_cube0047.location = (-1.06, -3.508, 1.735)
ob_cube0047.rotation_euler = (5.464e-09, -0.2972, -3.65e-08)
ob_cube0047.scale = (0.8239, 0.8239, 0.8239)
ob_cube0047.lineart.crease_threshold = 0.0
ob_cube0046.location = (-1.53, -3.508, 1.478)
ob_cube0046.rotation_euler = (3.393e-08, -0.6786, -9.613e-08)
ob_cube0046.scale = (0.8239, 0.8239, 0.8239)
ob_cube0046.lineart.crease_threshold = 0.0
ob_cube0045.location = (-1.319, -3.508, 1.625)
ob_cube0045.rotation_euler = (1.841e-08, -0.5232, -6.877e-08)
ob_cube0045.scale = (0.8239, 0.8239, 0.8239)
ob_cube0045.lineart.crease_threshold = 0.0
ob_cube0044.location = (-1.263, -3.541, 1.847)
ob_cube0044.scale = (1.308, 1.308, 1.308)
ob_cube0044.lineart.crease_threshold = 0.0
ob_cube0043.location = (-1.266, -3.925, 1.856)
ob_cube0043.lineart.crease_threshold = 0.0
ob_cube0040.location = (1.181, -3.524, 2.037)
ob_cube0040.lineart.crease_threshold = 0.0
ob_cube0039.location = (-2.785, 2.344, 0.3992)
ob_cube0039.rotation_euler = (0.0, -0.0, -1.103)
ob_cube0039.lineart.crease_threshold = 0.0
ob_cube0038.location = (-2.983, 0.6892, 0.3992)
ob_cube0038.rotation_euler = (0.0, -0.0, -0.8556)
ob_cube0038.lineart.crease_threshold = 0.0
ob_cube0037.location = (-3.263, -0.6599, 0.8095)
ob_cube0037.lineart.crease_threshold = 0.0
ob_cube0036.location = (-3.263, -2.179, 1.0)
ob_cube0036.lineart.crease_threshold = 0.0
ob_cube0035.location = (-3.263, -4.0, 1.0)
ob_cube0035.lineart.crease_threshold = 0.0
ob_sun.location = (0.0, 0.0, 9.078)
ob_sun.rotation_euler = (-0.8755, -1.705e-16, 7.981e-17)
ob_sun.lineart.crease_threshold = 0.0
ob_cube0034.location = (2.728, -4.0, 1.0)
ob_cube0034.lineart.crease_threshold = 0.0
ob_plane0010.location = (0.0, 0.0, 0.0)
ob_plane0010.lineart.crease_threshold = 0.0

# ---- collection membership
col_collection_1.objects.link(ob_cube0061)
col_collection_1.objects.link(ob_cube0060)
col_collection_1.objects.link(ob_cube0059)
col_collection_1.objects.link(ob_cube0058)
col_collection_1.objects.link(ob_cube0042)
col_collection_1.objects.link(ob_empty0001)
col_collection_1.objects.link(ob_bridgelever)
col_collection_1.objects.link(ob_cube0057)
col_collection_1.objects.link(ob_empty)
col_collection_1.objects.link(ob_bridge)
col_collection_1.objects.link(ob_cube0056)
col_collection_1.objects.link(ob_cube0055)
col_collection_1.objects.link(ob_cube0041)
col_collection_1.objects.link(ob_cube0054)
col_collection_1.objects.link(ob_cube0052)
col_collection_1.objects.link(ob_cube0053)
col_collection_1.objects.link(ob_cube0051)
col_collection_1.objects.link(ob_cube0050)
col_collection_1.objects.link(ob_cube0049)
col_collection_1.objects.link(ob_cube0048)
col_collection_1.objects.link(ob_cube0047)
col_collection_1.objects.link(ob_cube0046)
col_collection_1.objects.link(ob_cube0045)
col_collection_1.objects.link(ob_cube0044)
col_collection_1.objects.link(ob_cube0043)
col_collection_1.objects.link(ob_cube0040)
col_collection_1.objects.link(ob_cube0039)
col_collection_1.objects.link(ob_cube0038)
col_collection_1.objects.link(ob_cube0037)
col_collection_1.objects.link(ob_cube0036)
col_collection_1.objects.link(ob_cube0035)
col_collection_1.objects.link(ob_sun)
col_collection_1.objects.link(ob_cube0034)
col_collection_1.objects.link(ob_plane0010)

# ---- scene / render settings (as saved in the file)
scene.frame_start = 1; scene.frame_end = 100; scene.frame_set(1)
scene.render.engine = 'BLENDER_EEVEE_NEXT'
scene.render.resolution_percentage = 50
scene.render.dither_intensity = 0.0
scene.cycles.use_denoising = False
scene.cycles.samples = 10
scene.cycles.sampling_pattern = 'TABULATED_SOBOL'
scene.cycles.light_sampling_threshold = 0.0
scene.cycles.use_adaptive_sampling = False
scene.cycles.use_light_tree = False
scene.cycles.blur_glossy = 0.0
scene.cycles.pixel_filter_type = 'GAUSSIAN'
scene.cycles.sample_clamp_indirect = 0.0
scene.view_settings.view_transform = 'Standard'
bpy.context.view_layer.update()

# ---- added for rendering (the .blend has no active camera): camera
cam_auto = bpy.data.cameras.new('AutoCamera')
cam_auto.lens = 50.0
cam_auto.sensor_width = 36.0
cam_auto.clip_end = 1000.0
ob_auto_camera = bpy.data.objects.new('AutoCamera', cam_auto)
scene.collection.objects.link(ob_auto_camera)
ob_auto_camera.location = (27.2799, -32.4441, 21.0959)
ob_auto_camera.rotation_euler = (1.09748, -7.21219e-08, 0.694738)
scene.camera = ob_auto_camera
bpy.context.view_layer.update()
